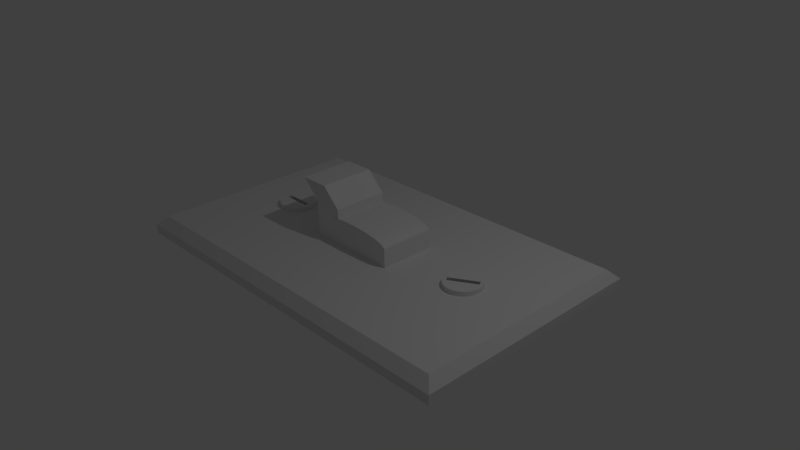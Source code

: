 # Source: light_switch.blend  (saved by Blender 2.77.0; exported with 4.5.12 LTS)
import bpy
from mathutils import Matrix  # noqa: F401  (used for matrix-valued properties, if any)

bpy.ops.wm.read_factory_settings(use_empty=True)
scene = bpy.context.scene
scene.name = 'Scene'

# ---- collections
col_collection_1 = bpy.data.collections.new('Collection 1'); scene.collection.children.link(col_collection_1)

# ---- materials (node trees are filled in below, after node groups)
mat_material = bpy.data.materials.new('Material')
mat_material.alpha_threshold = 0.0
mat_material.use_transparent_shadow = False
mat_material.roughness = 0.5
mat_material.line_color = (0.0, 0.0, 0.0, 1.0)

# ---- material node trees

# ---- world
world_world = bpy.data.worlds.new('World'); scene.world = world_world
world_world.color = (0.05088, 0.05088, 0.05088)
world_world.use_sun_shadow = False
world_world.sun_shadow_jitter_overblur = 0.0
world_world.cycles.sampling_method = 'MANUAL'

# ---- cameras
cam_camera = bpy.data.cameras.new('Camera')
cam_camera.clip_end = 100.0
cam_camera.lens = 35.0
cam_camera.sensor_width = 32.0
cam_camera.sensor_height = 18.0
cam_camera.ortho_scale = 7.314
cam_camera.dof.focus_distance = 0.0
cam_camera.dof.aperture_fstop = 128.0

# ---- lights
light_lamp = bpy.data.lights.new('Lamp', 'POINT')
light_lamp.transmission_factor = 0.0
light_lamp.cutoff_distance = 30.0
light_lamp.energy = 100.0
light_lamp.shadow_buffer_clip_start = 1.001
light_lamp.shadow_soft_size = 0.1
light_lamp.shadow_maximum_resolution = 0.006
light_lamp.use_absolute_resolution = True

# ---- meshes
me_plane_002 = bpy.data.meshes.new('Plane.002')
me_plane_002.from_pydata([(-1.0, -1.0, 0.0), (1.0, -1.0, 0.0), (-1.0, 1.0, 0.0), (1.0, 1.0, 0.0), (-1.0, 1.0, -0.0625), (-1.0, -1.0, -0.0625), (1.0, -1.0, -0.0625), (1.0, 1.0, -0.0625)], [], [(5, 6, 7, 4), (3, 2, 4, 7), (0, 1, 6, 5), (1, 3, 7, 6), (2, 0, 5, 4)])
me_plane_002.use_remesh_preserve_volume = False
me_plane_002.use_remesh_preserve_attributes = False
me_plane_002.use_mirror_vertex_groups = False
me_plane_002.update()
me_plane_001 = bpy.data.meshes.new('Plane.001')
me_plane_001.from_pydata([(-1.0, -1.0, 0.0), (1.0, -1.0, 0.0), (-1.0, 1.0, 0.0), (1.0, 1.0, 0.0), (-1.0, 1.0, -0.0625), (-1.0, -1.0, -0.0625), (1.0, -1.0, -0.0625), (1.0, 1.0, -0.0625)], [], [(5, 6, 7, 4), (3, 2, 4, 7), (0, 1, 6, 5), (1, 3, 7, 6), (2, 0, 5, 4)])
me_plane_001.use_remesh_preserve_volume = False
me_plane_001.use_remesh_preserve_attributes = False
me_plane_001.use_mirror_vertex_groups = False
me_plane_001.update()
me_cube_002 = bpy.data.meshes.new('Cube.002')
me_cube_002.from_pydata([(-1.137, 0.25, -0.4875), (-1.137, 0.25, -0.3625), (-1.089, 0.2452, -0.4875), (-1.089, 0.2452, -0.3625), (-1.042, 0.231, -0.4875), (-1.042, 0.231, -0.3625), (-0.9986, 0.2079, -0.4875), (-0.9986, 0.2079, -0.3625), (-0.9607, 0.1768, -0.4875), (-0.9607, 0.1768, -0.3625), (-0.9296, 0.1389, -0.4875), (-0.9296, 0.1389, -0.3625), (-0.9065, 0.09567, -0.4875), (-0.9065, 0.09567, -0.3625), (-0.8923, 0.04877, -0.4875), (-0.8923, 0.04877, -0.3625), (-0.8875, 2.384e-08, -0.4875), (-0.8875, 2.384e-08, -0.3625), (-0.8923, -0.04877, -0.4875), (-0.8923, -0.04877, -0.3625), (-0.9065, -0.09567, -0.4875), (-0.9065, -0.09567, -0.3625), (-0.9296, -0.1389, -0.4875), (-0.9296, -0.1389, -0.3625), (-0.9607, -0.1768, -0.4875), (-0.9607, -0.1768, -0.3625), (-0.9986, -0.2079, -0.4875), (-0.9986, -0.2079, -0.3625), (-1.042, -0.231, -0.4875), (-1.042, -0.231, -0.3625), (-1.089, -0.2452, -0.4875), (-1.089, -0.2452, -0.3625), (-1.138, -0.25, -0.4875), (-1.138, -0.25, -0.3625), (-1.186, -0.2452, -0.4875), (-1.186, -0.2452, -0.3625), (-1.233, -0.231, -0.4875), (-1.233, -0.231, -0.3625), (-1.276, -0.2079, -0.4875), (-1.276, -0.2079, -0.3625), (-1.314, -0.1768, -0.4875), (-1.314, -0.1768, -0.3625), (-1.345, -0.1389, -0.4875), (-1.345, -0.1389, -0.3625), (-1.368, -0.09567, -0.4875), (-1.368, -0.09567, -0.3625), (-1.383, -0.04877, -0.4875), (-1.383, -0.04877, -0.3625), (-1.387, 2.464e-07, -0.4875), (-1.387, 2.464e-07, -0.3625), (-1.383, 0.04877, -0.4875), (-1.383, 0.04877, -0.3625), (-1.368, 0.09567, -0.4875), (-1.368, 0.09567, -0.3625), (-1.345, 0.1389, -0.4875), (-1.345, 0.1389, -0.3625), (-1.314, 0.1768, -0.4875), (-1.314, 0.1768, -0.3625), (-1.276, 0.2079, -0.4875), (-1.276, 0.2079, -0.3625), (-1.233, 0.231, -0.4875), (-1.233, 0.231, -0.3625), (-1.186, 0.2452, -0.4875), (-1.186, 0.2452, -0.3625), (1.987, 0.25, -0.4875), (1.987, 0.25, -0.3625), (2.036, 0.2452, -0.4875), (2.036, 0.2452, -0.3625), (2.083, 0.231, -0.4875), (2.083, 0.231, -0.3625), (2.126, 0.2079, -0.4875), (2.126, 0.2079, -0.3625), (2.164, 0.1768, -0.4875), (2.164, 0.1768, -0.3625), (2.195, 0.1389, -0.4875), (2.195, 0.1389, -0.3625), (2.218, 0.09567, -0.4875), (2.218, 0.09567, -0.3625), (2.233, 0.04877, -0.4875), (2.233, 0.04877, -0.3625), (2.237, 2.384e-08, -0.4875), (2.237, 2.384e-08, -0.3625), (2.233, -0.04877, -0.4875), (2.233, -0.04877, -0.3625), (2.218, -0.09567, -0.4875), (2.218, -0.09567, -0.3625), (2.195, -0.1389, -0.4875), (2.195, -0.1389, -0.3625), (2.164, -0.1768, -0.4875), (2.164, -0.1768, -0.3625), (2.126, -0.2079, -0.4875), (2.126, -0.2079, -0.3625), (2.083, -0.231, -0.4875), (2.083, -0.231, -0.3625), (2.036, -0.2452, -0.4875), (2.036, -0.2452, -0.3625), (1.987, -0.25, -0.4875), (1.987, -0.25, -0.3625), (1.939, -0.2452, -0.4875), (1.939, -0.2452, -0.3625), (1.892, -0.231, -0.4875), (1.892, -0.231, -0.3625), (1.849, -0.2079, -0.4875), (1.849, -0.2079, -0.3625), (1.811, -0.1768, -0.4875), (1.811, -0.1768, -0.3625), (1.78, -0.1389, -0.4875), (1.78, -0.1389, -0.3625), (1.757, -0.09567, -0.4875), (1.757, -0.09567, -0.3625), (1.742, -0.04877, -0.4875), (1.742, -0.04877, -0.3625), (1.737, 2.464e-07, -0.4875), (1.737, 2.464e-07, -0.3625), (1.742, 0.04877, -0.4875), (1.742, 0.04877, -0.3625), (1.757, 0.09567, -0.4875), (1.757, 0.09567, -0.3625), (1.78, 0.1389, -0.4875), (1.78, 0.1389, -0.3625), (1.811, 0.1768, -0.4875), (1.811, 0.1768, -0.3625), (1.849, 0.2079, -0.4875), (1.849, 0.2079, -0.3625), (1.892, 0.231, -0.4875), (1.892, 0.231, -0.3625), (1.939, 0.2452, -0.4875), (1.939, 0.2452, -0.3625), (-0.2, -0.375, -0.0625), (-0.2, -0.375, 0.0625), (-0.2, 0.375, -0.0625), (-0.2, 0.375, 0.0625), (0.2, -0.375, -0.0625), (0.2, -0.375, 0.0625), (0.2, 0.375, -0.0625), (0.2, 0.375, 0.0625), (-2.075, -1.5, -0.55), (-2.075, -1.5, -0.425), (-2.075, 1.5, -0.55), (-2.075, 1.5, -0.425), (2.925, -1.5, -0.55), (2.925, -1.5, -0.425), (2.925, 1.5, -0.55), (2.925, 1.5, -0.425), (3.05, 1.625, -0.675), (3.05, -1.625, -0.675), (-2.2, -1.625, -0.675), (-2.2, 1.625, -0.675), (3.05, 1.625, -0.55), (3.05, -1.625, -0.55), (-2.2, -1.625, -0.55), (-2.2, 1.625, -0.55), (-2.075, -4.966e-09, -0.425), (0.425, 1.5, -0.425), (2.925, -4.967e-09, -0.425), (0.425, -1.5, -0.425), (-2.075, 0.75, -0.425), (1.675, 1.5, -0.425), (2.925, -0.75, -0.425), (-0.825, -1.5, -0.425), (-2.075, -0.75, -0.425), (-0.825, 1.5, -0.425), (2.925, 0.75, -0.425), (1.675, -1.5, -0.425), (-0.825, -4.967e-09, -0.425), (1.675, -4.967e-09, -0.425), (0.425, -0.75, -0.425), (0.425, 0.75, -0.425), (1.675, 0.75, -0.425), (1.675, -0.75, -0.425), (-0.825, -0.75, -0.425), (-0.825, 0.75, -0.425), (-2.075, 1.125, -0.425), (2.3, 1.5, -0.425), (2.925, -1.125, -0.425), (-1.45, -1.5, -0.425), (-2.075, -0.375, -0.425), (-0.2, 1.5, -0.425), (2.925, 0.375, -0.425), (1.05, -1.5, -0.425), (-1.45, -4.967e-09, -0.425), (1.05, -4.967e-09, -0.425), (0.425, -1.125, -0.425), (0.425, 0.375, -0.425), (-2.075, 0.375, -0.425), (1.05, 1.5, -0.425), (2.925, -0.375, -0.425), (-0.2, -1.5, -0.425), (-2.075, -1.125, -0.425), (-1.45, 1.5, -0.425), (2.925, 1.125, -0.425), (2.3, -1.5, -0.425), (-0.2, -4.967e-09, -0.425), (2.3, -4.967e-09, -0.425), (0.425, -0.375, -0.425), (0.425, 1.125, -0.425), (1.05, 0.75, -0.425), (2.3, 0.75, -0.425), (1.675, 0.375, -0.425), (1.675, 1.125, -0.425), (1.05, -0.75, -0.425), (2.3, -0.75, -0.425), (1.675, -1.125, -0.425), (1.675, -0.375, -0.425), (-1.45, -0.75, -0.425), (-0.2, -0.75, -0.425), (-0.825, -1.125, -0.425), (-0.825, -0.375, -0.425), (-1.45, 0.75, -0.425), (-0.2, 0.75, -0.425), (-0.825, 0.375, -0.425), (-0.825, 1.125, -0.425), (-0.2, 1.125, -0.425), (-0.2, 0.375, -0.425), (-1.45, 0.375, -0.425), (-0.2, -0.375, -0.425), (-0.2, -1.125, -0.425), (-1.45, -1.125, -0.425), (2.3, -0.375, -0.425), (2.3, -1.125, -0.425), (1.05, -1.125, -0.425), (2.3, 1.125, -0.425), (2.3, 0.375, -0.425), (1.05, 0.375, -0.425), (1.05, 1.125, -0.425), (1.05, -0.375, -0.425), (-1.45, -0.375, -0.425), (-1.45, 1.125, -0.425), (1.05, -4.967e-09, -0.175), (0.425, 0.375, -0.175), (-0.2, -4.967e-09, -0.175), (0.425, -0.375, -0.175), (-0.2, 0.375, -0.175), (-0.2, -0.375, -0.175), (1.05, 0.375, -0.175), (1.05, -0.375, -0.175), (1.05, -4.967e-09, -0.175), (0.425, 0.375, -0.175), (-0.2, -4.967e-09, -0.175), (0.425, -0.375, -0.175), (-0.2, 0.375, -0.175), (-0.2, -0.375, -0.175), (1.05, 0.375, -0.175), (1.05, -0.375, -0.175), (0.425, -4.967e-09, -0.05), (0.425, 0.375, -0.05), (0.425, -0.375, -0.05), (0.425, -4.967e-09, -0.05), (1.05, -4.967e-09, -0.175), (0.5139, -4.967e-09, -0.05127), (0.6011, -4.967e-09, -0.05506), (0.6846, -4.967e-09, -0.0613), (0.7629, -4.967e-09, -0.06984), (0.8343, -4.967e-09, -0.08053), (0.8973, -4.967e-09, -0.09314), (0.9508, -4.967e-09, -0.1074), (0.9935, -4.967e-09, -0.1231), (1.025, -4.967e-09, -0.1398), (1.044, -4.967e-09, -0.1572), (-0.2, -4.967e-09, -0.175), (0.425, -4.967e-09, -0.05), (-0.1936, -4.967e-09, -0.1572), (-0.1747, -4.967e-09, -0.1398), (-0.1435, -4.967e-09, -0.1231), (-0.1008, -4.967e-09, -0.1074), (-0.04734, -4.967e-09, -0.09314), (0.01571, -4.967e-09, -0.08053), (0.0871, -4.967e-09, -0.06984), (0.1654, -4.967e-09, -0.0613), (0.2489, -4.967e-09, -0.05506), (0.3361, -4.967e-09, -0.05127), (-0.2, 0.375, -0.175), (0.425, 0.375, -0.05), (-0.1936, 0.375, -0.1572), (-0.1747, 0.375, -0.1398), (-0.1435, 0.375, -0.1231), (-0.1008, 0.375, -0.1074), (-0.04734, 0.375, -0.09314), (0.01571, 0.375, -0.08053), (0.0871, 0.375, -0.06984), (0.1654, 0.375, -0.0613), (0.2489, 0.375, -0.05506), (0.3361, 0.375, -0.05127), (0.425, -0.375, -0.05), (-0.2, -0.375, -0.175), (0.3361, -0.375, -0.05127), (0.2489, -0.375, -0.05506), (0.1654, -0.375, -0.0613), (0.0871, -0.375, -0.06984), (0.01571, -0.375, -0.08053), (-0.04734, -0.375, -0.09314), (-0.1008, -0.375, -0.1074), (-0.1435, -0.375, -0.1231), (-0.1747, -0.375, -0.1398), (-0.1936, -0.375, -0.1572), (0.425, 0.375, -0.05), (1.05, 0.375, -0.175), (0.5139, 0.375, -0.05127), (0.6011, 0.375, -0.05506), (0.6846, 0.375, -0.0613), (0.7629, 0.375, -0.06984), (0.8343, 0.375, -0.08053), (0.8973, 0.375, -0.09314), (0.9508, 0.375, -0.1074), (0.9935, 0.375, -0.1231), (1.025, 0.375, -0.1398), (1.044, 0.375, -0.1572), (1.05, -0.375, -0.175), (0.425, -0.375, -0.05), (1.044, -0.375, -0.1572), (1.025, -0.375, -0.1398), (0.9935, -0.375, -0.1231), (0.9508, -0.375, -0.1074), (0.8973, -0.375, -0.09314), (0.8343, -0.375, -0.08053), (0.7629, -0.375, -0.06984), (0.6846, -0.375, -0.0613), (0.6011, -0.375, -0.05506), (0.5139, -0.375, -0.05127), (-0.45, -0.375, 0.3125), (-0.45, 0.375, 0.3125), (-0.05, 0.375, 0.3125), (-0.05, -0.375, 0.3125), (-1.113, 0.2476, -0.4875), (-1.113, 0.2476, -0.3625), (-1.137, 0.25, -0.425), (-1.089, 0.2452, -0.425), (-1.065, 0.2381, -0.4875), (-1.065, 0.2381, -0.3625), (-1.042, 0.231, -0.425), (-1.02, 0.2194, -0.4875), (-1.02, 0.2194, -0.3625), (-0.9986, 0.2079, -0.425), (-0.9797, 0.1923, -0.4875), (-0.9797, 0.1923, -0.3625), (-0.9607, 0.1768, -0.425), (-0.9452, 0.1578, -0.4875), (-0.9452, 0.1578, -0.3625), (-0.9296, 0.1389, -0.425), (-0.9181, 0.1173, -0.4875), (-0.9181, 0.1173, -0.3625), (-0.9065, 0.09567, -0.425), (-0.8994, 0.07222, -0.4875), (-0.8994, 0.07222, -0.3625), (-0.8923, 0.04877, -0.425), (-0.8899, 0.02439, -0.4875), (-0.8899, 0.02439, -0.3625), (-0.8875, 2.384e-08, -0.425), (-0.8899, -0.02439, -0.4875), (-0.8899, -0.02439, -0.3625), (-0.8923, -0.04877, -0.425), (-0.8994, -0.07222, -0.4875), (-0.8994, -0.07222, -0.3625), (-0.9065, -0.09567, -0.425), (-0.9181, -0.1173, -0.4875), (-0.9181, -0.1173, -0.3625), (-0.9296, -0.1389, -0.425), (-0.9452, -0.1578, -0.4875), (-0.9452, -0.1578, -0.3625), (-0.9607, -0.1768, -0.425), (-0.9797, -0.1923, -0.4875), (-0.9797, -0.1923, -0.3625), (-0.9986, -0.2079, -0.425), (-1.02, -0.2194, -0.4875), (-1.02, -0.2194, -0.3625), (-1.042, -0.231, -0.425), (-1.065, -0.2381, -0.4875), (-1.065, -0.2381, -0.3625), (-1.089, -0.2452, -0.425), (-1.113, -0.2476, -0.4875), (-1.113, -0.2476, -0.3625), (-1.138, -0.25, -0.425), (-1.162, -0.2476, -0.4875), (-1.162, -0.2476, -0.3625), (-1.186, -0.2452, -0.425), (-1.21, -0.2381, -0.4875), (-1.21, -0.2381, -0.3625), (-1.233, -0.231, -0.425), (-1.255, -0.2194, -0.4875), (-1.255, -0.2194, -0.3625), (-1.276, -0.2079, -0.425), (-1.295, -0.1923, -0.4875), (-1.295, -0.1923, -0.3625), (-1.314, -0.1768, -0.425), (-1.33, -0.1578, -0.4875), (-1.33, -0.1578, -0.3625), (-1.345, -0.1389, -0.425), (-1.357, -0.1173, -0.4875), (-1.357, -0.1173, -0.3625), (-1.368, -0.09567, -0.425), (-1.376, -0.07222, -0.4875), (-1.376, -0.07222, -0.3625), (-1.383, -0.04877, -0.425), (-1.385, -0.02439, -0.4875), (-1.385, -0.02439, -0.3625), (-1.387, 2.464e-07, -0.425), (-1.385, 0.02439, -0.4875), (-1.385, 0.02439, -0.3625), (-1.383, 0.04877, -0.425), (-1.376, 0.07222, -0.4875), (-1.376, 0.07222, -0.3625), (-1.368, 0.09567, -0.425), (-1.357, 0.1173, -0.4875), (-1.357, 0.1173, -0.3625), (-1.345, 0.1389, -0.425), (-1.33, 0.1578, -0.4875), (-1.33, 0.1578, -0.3625), (-1.314, 0.1768, -0.425), (-1.295, 0.1923, -0.4875), (-1.295, 0.1923, -0.3625), (-1.276, 0.2079, -0.425), (-1.255, 0.2194, -0.4875), (-1.255, 0.2194, -0.3625), (-1.233, 0.231, -0.425), (-1.21, 0.2381, -0.4875), (-1.21, 0.2381, -0.3625), (-1.186, 0.2452, -0.425), (-1.162, 0.2476, -0.4875), (-1.162, 0.2476, -0.3625), (2.012, 0.2476, -0.4875), (2.012, 0.2476, -0.3625), (1.987, 0.25, -0.425), (2.036, 0.2452, -0.425), (2.06, 0.2381, -0.4875), (2.06, 0.2381, -0.3625), (2.083, 0.231, -0.425), (2.105, 0.2194, -0.4875), (2.105, 0.2194, -0.3625), (2.126, 0.2079, -0.425), (2.145, 0.1923, -0.4875), (2.145, 0.1923, -0.3625), (2.164, 0.1768, -0.425), (2.18, 0.1578, -0.4875), (2.18, 0.1578, -0.3625), (2.195, 0.1389, -0.425), (2.207, 0.1173, -0.4875), (2.207, 0.1173, -0.3625), (2.218, 0.09567, -0.425), (2.226, 0.07222, -0.4875), (2.226, 0.07222, -0.3625), (2.233, 0.04877, -0.425), (2.235, 0.02439, -0.4875), (2.235, 0.02439, -0.3625), (2.237, 2.384e-08, -0.425), (2.235, -0.02439, -0.4875), (2.235, -0.02439, -0.3625), (2.233, -0.04877, -0.425), (2.226, -0.07222, -0.4875), (2.226, -0.07222, -0.3625), (2.218, -0.09567, -0.425), (2.207, -0.1173, -0.4875), (2.207, -0.1173, -0.3625), (2.195, -0.1389, -0.425), (2.18, -0.1578, -0.4875), (2.18, -0.1578, -0.3625), (2.164, -0.1768, -0.425), (2.145, -0.1923, -0.4875), (2.145, -0.1923, -0.3625), (2.126, -0.2079, -0.425), (2.105, -0.2194, -0.4875), (2.105, -0.2194, -0.3625), (2.083, -0.231, -0.425), (2.06, -0.2381, -0.4875), (2.06, -0.2381, -0.3625), (2.036, -0.2452, -0.425), (2.012, -0.2476, -0.4875), (2.012, -0.2476, -0.3625), (1.987, -0.25, -0.425), (1.963, -0.2476, -0.4875), (1.963, -0.2476, -0.3625), (1.939, -0.2452, -0.425), (1.915, -0.2381, -0.4875), (1.915, -0.2381, -0.3625), (1.892, -0.231, -0.425), (1.87, -0.2194, -0.4875), (1.87, -0.2194, -0.3625), (1.849, -0.2079, -0.425), (1.83, -0.1923, -0.4875), (1.83, -0.1923, -0.3625), (1.811, -0.1768, -0.425), (1.795, -0.1578, -0.4875), (1.795, -0.1578, -0.3625), (1.78, -0.1389, -0.425), (1.768, -0.1173, -0.4875), (1.768, -0.1173, -0.3625), (1.757, -0.09567, -0.425), (1.749, -0.07222, -0.4875), (1.749, -0.07222, -0.3625), (1.742, -0.04877, -0.425), (1.74, -0.02439, -0.4875), (1.74, -0.02439, -0.3625), (1.737, 2.464e-07, -0.425), (1.74, 0.02439, -0.4875), (1.74, 0.02439, -0.3625), (1.742, 0.04877, -0.425), (1.749, 0.07222, -0.4875), (1.749, 0.07222, -0.3625), (1.757, 0.09567, -0.425), (1.768, 0.1173, -0.4875), (1.768, 0.1173, -0.3625), (1.78, 0.1389, -0.425), (1.795, 0.1578, -0.4875), (1.795, 0.1578, -0.3625), (1.811, 0.1768, -0.425), (1.83, 0.1923, -0.4875), (1.83, 0.1923, -0.3625), (1.849, 0.2079, -0.425), (1.87, 0.2194, -0.4875), (1.87, 0.2194, -0.3625), (1.892, 0.231, -0.425), (1.915, 0.2381, -0.4875), (1.915, 0.2381, -0.3625), (1.939, 0.2452, -0.425), (1.963, 0.2476, -0.4875), (1.963, 0.2476, -0.3625), (-0.825, 0.1875, -0.425), (-1.137, -4.967e-09, -0.425), (-0.825, -0.1875, -0.425), (-1.137, 0.375, -0.425), (-1.45, 0.1875, -0.425), (-1.137, -0.375, -0.425), (-1.45, -0.1875, -0.425), (-1.137, -0.1875, -0.425), (-1.137, 0.1875, -0.425), (1.963, 0.2476, -0.425), (1.915, 0.2381, -0.425), (1.87, 0.2194, -0.425), (1.83, 0.1923, -0.425), (1.795, 0.1578, -0.425), (1.768, 0.1173, -0.425), (1.749, 0.07222, -0.425), (1.74, 0.02439, -0.425), (1.74, -0.02439, -0.425), (1.749, -0.07222, -0.425), (1.768, -0.1173, -0.425), (1.795, -0.1578, -0.425), (1.83, -0.1923, -0.425), (1.87, -0.2194, -0.425), (1.915, -0.2381, -0.425), (1.963, -0.2476, -0.425), (2.012, -0.2476, -0.425), (2.06, -0.2381, -0.425), (2.105, -0.2194, -0.425), (2.145, -0.1923, -0.425), (2.18, -0.1578, -0.425), (2.207, -0.1173, -0.425), (2.226, -0.07222, -0.425), (2.235, -0.02439, -0.425), (2.235, 0.02439, -0.425), (2.226, 0.07222, -0.425), (2.207, 0.1173, -0.425), (2.18, 0.1578, -0.425), (2.145, 0.1923, -0.425), (2.105, 0.2194, -0.425), (2.06, 0.2381, -0.425), (2.012, 0.2476, -0.425), (-1.162, 0.2476, -0.425), (-1.21, 0.2381, -0.425), (-1.255, 0.2194, -0.425), (-1.295, 0.1923, -0.425), (-1.33, 0.1578, -0.425), (-1.357, 0.1173, -0.425), (-1.376, 0.07222, -0.425), (-1.385, 0.02439, -0.425), (-1.385, -0.02439, -0.425), (-1.376, -0.07222, -0.425), (-1.357, -0.1173, -0.425), (-1.33, -0.1578, -0.425), (-1.295, -0.1923, -0.425), (-1.255, -0.2194, -0.425), (-1.21, -0.2381, -0.425), (-1.162, -0.2476, -0.425), (-1.113, -0.2476, -0.425), (-1.065, -0.2381, -0.425), (-1.02, -0.2194, -0.425), (-0.9797, -0.1923, -0.425), (-0.9452, -0.1578, -0.425), (-0.9181, -0.1173, -0.425), (-0.8994, -0.07222, -0.425), (-0.8899, -0.02439, -0.425), (-0.8899, 0.02439, -0.425), (-0.8994, 0.07222, -0.425), (-0.9181, 0.1173, -0.425), (-0.9452, 0.1578, -0.425), (-0.9797, 0.1923, -0.425), (-1.02, 0.2194, -0.425), (-1.065, 0.2381, -0.425), (-1.113, 0.2476, -0.425), (1.83, -0.1271, -0.3625), (2.176, 0.07294, -0.3625), (2.145, 0.1271, -0.3625), (1.799, -0.07294, -0.3625), (-1.338, -0.03125, -0.3625), (-0.9375, -0.03125, -0.3625), (-0.9375, 0.03125, -0.3625), (-1.338, 0.03125, -0.3625)], [], [(587, 324, 3, 326), (586, 328, 5, 329), (585, 331, 7, 332), (584, 334, 9, 335), (583, 337, 11, 338), (582, 340, 13, 341), (581, 343, 15, 344), (580, 346, 17, 347), (579, 349, 19, 350), (578, 352, 21, 353), (577, 355, 23, 356), (576, 358, 25, 359), (575, 361, 27, 362), (574, 364, 29, 365), (573, 367, 31, 368), (572, 370, 33, 371), (571, 373, 35, 374), (570, 376, 37, 377), (569, 379, 39, 380), (568, 382, 41, 383), (567, 385, 43, 386), (566, 388, 45, 389), (565, 391, 47, 392), (564, 394, 49, 395), (563, 397, 51, 398), (562, 400, 53, 401), (561, 403, 55, 404), (560, 406, 57, 407), (559, 409, 59, 410), (558, 412, 61, 413), (3, 324, 1, 418, 63, 415, 61, 412, 59, 409, 57, 406, 55, 403, 53, 400, 51, 595, 594, 15, 343, 13, 340, 11, 337, 9, 334, 7, 331, 5, 328), (557, 415, 63, 416), (556, 418, 1, 325), (0, 323, 2, 327, 4, 330, 6, 333, 8, 336, 10, 339, 12, 342, 14, 345, 16, 348, 18, 351, 20, 354, 22, 357, 24, 360, 26, 363, 28, 366, 30, 369, 32, 372, 34, 375, 36, 378, 38, 381, 40, 384, 42, 387, 44, 390, 46, 393, 48, 396, 50, 399, 52, 402, 54, 405, 56, 408, 58, 411, 60, 414, 62, 417), (555, 420, 67, 422), (554, 424, 69, 425), (553, 427, 71, 428), (552, 430, 73, 431), (551, 433, 75, 434), (550, 436, 77, 437), (549, 439, 79, 440), (548, 442, 81, 443), (547, 445, 83, 446), (546, 448, 85, 449), (545, 451, 87, 452), (544, 454, 89, 455), (543, 457, 91, 458), (542, 460, 93, 461), (541, 463, 95, 464), (540, 466, 97, 467), (539, 469, 99, 470), (538, 472, 101, 473), (537, 475, 103, 476), (536, 478, 105, 479), (535, 481, 107, 482), (534, 484, 109, 485), (533, 487, 111, 488), (532, 490, 113, 491), (531, 493, 115, 494), (530, 496, 117, 497), (529, 499, 119, 500), (528, 502, 121, 503), (527, 505, 123, 506), (526, 508, 125, 509), (67, 420, 65, 514, 127, 511, 125, 508, 123, 505, 121, 502, 119, 499, 117, 496, 115, 493, 113, 490, 111, 487, 109, 591, 590, 589, 77, 436, 75, 433, 73, 430, 71, 427, 69, 424), (525, 511, 127, 512), (524, 514, 65, 421), (64, 419, 66, 423, 68, 426, 70, 429, 72, 432, 74, 435, 76, 438, 78, 441, 80, 444, 82, 447, 84, 450, 86, 453, 88, 456, 90, 459, 92, 462, 94, 465, 96, 468, 98, 471, 100, 474, 102, 477, 104, 480, 106, 483, 108, 486, 110, 489, 112, 492, 114, 495, 116, 498, 118, 501, 120, 504, 122, 507, 124, 510, 126, 513), (129, 131, 130, 128), (131, 135, 134, 130), (135, 133, 132, 134), (133, 129, 128, 132), (128, 130, 134, 132), (131, 129, 319, 320), (137, 188, 160, 176, 152, 184, 156, 172, 139, 138, 136), (139, 189, 161, 177, 153, 185, 157, 173, 143, 142, 138), (143, 190, 162, 178, 154, 186, 158, 174, 141, 140, 142), (141, 191, 163, 179, 155, 187, 159, 175, 137, 136, 140), (136, 138, 142, 140), (227, 189, 139, 172), (144, 145, 146, 147), (148, 151, 150, 149), (144, 148, 149, 145), (145, 149, 150, 146), (146, 150, 151, 147), (148, 144, 147, 151), (139, 151, 150, 137, 188, 160, 176, 152, 184, 156, 172), (143, 148, 151, 139, 189, 161, 177, 153, 185, 157, 173), (141, 149, 148, 143, 190, 162, 178, 154, 186, 158, 174), (137, 150, 149, 141, 191, 163, 179, 155, 187, 159, 175), (226, 521, 180, 152, 176), (181, 223, 234, 228), (224, 185, 153, 195), (223, 196, 167, 183), (222, 197, 168, 198), (221, 173, 157, 199), (220, 200, 166, 182), (219, 201, 169, 202), (218, 193, 165, 203), (217, 204, 160, 188), (216, 205, 170, 206), (215, 192, 164, 517, 207), (214, 208, 156, 184), (213, 209, 171, 210), (212, 177, 161, 211), (209, 212, 211, 171), (167, 195, 212, 209), (195, 153, 177, 212), (192, 213, 210, 515, 164), (192, 215, 233, 230), (183, 167, 209, 213), (180, 519, 214, 184, 152), (523, 518, 214, 519), (210, 171, 208, 214, 518), (205, 215, 207, 170), (166, 194, 215, 205), (213, 192, 230, 232), (187, 216, 206, 159), (155, 182, 216, 187), (182, 166, 205, 216), (175, 217, 188, 137), (159, 206, 217, 175), (206, 170, 204, 217), (201, 218, 203, 169), (158, 186, 218, 201), (186, 154, 193, 218), (191, 219, 202, 163), (141, 174, 219, 191), (174, 158, 201, 219), (179, 220, 182, 155), (163, 202, 220, 179), (202, 169, 200, 220), (197, 221, 199, 168), (162, 190, 221, 197), (190, 143, 173, 221), (193, 222, 198, 165), (154, 178, 222, 193), (178, 162, 197, 222), (194, 225, 235, 231), (165, 198, 223, 181), (198, 168, 196, 223), (196, 224, 195, 167), (168, 199, 224, 196), (199, 157, 185, 224), (200, 225, 194, 166), (169, 203, 225, 200), (203, 165, 181, 225), (204, 226, 176, 160), (170, 207, 520, 226, 204), (522, 516, 180, 521), (208, 227, 172, 156), (171, 211, 227, 208), (211, 161, 189, 227), (232, 230, 238, 240), (230, 233, 241, 238), (228, 234, 242, 236), (235, 228, 236, 243), (215, 194, 231, 233), (225, 181, 228, 235), (223, 183, 229, 234), (183, 213, 232, 229), (236, 242, 296, 248), (241, 239, 246, 283, 285, 286, 287, 288, 289, 290, 291, 292, 293, 294, 284), (242, 237, 245, 295, 297, 298, 299, 300, 301, 302, 303, 304, 305, 306, 296), (239, 243, 307, 309, 310, 311, 312, 313, 314, 315, 316, 317, 318, 308, 246), (231, 235, 243, 239), (234, 229, 237, 242), (233, 231, 239, 241), (229, 232, 240, 237), (247, 295, 245, 244), (240, 238, 259, 271), (238, 241, 284, 259), (243, 236, 248, 307), (244, 245, 272, 260), (237, 240, 271, 273, 274, 275, 276, 277, 278, 279, 280, 281, 282, 272, 245), (246, 244, 260, 283), (271, 259, 261, 273), (273, 261, 262, 274), (274, 262, 263, 275), (275, 263, 264, 276), (276, 264, 265, 277), (277, 265, 266, 278), (278, 266, 267, 279), (279, 267, 268, 280), (280, 268, 269, 281), (281, 269, 270, 282), (282, 270, 260, 272), (259, 284, 294, 261), (261, 294, 293, 262), (262, 293, 292, 263), (263, 292, 291, 264), (264, 291, 290, 265), (265, 290, 289, 266), (266, 289, 288, 267), (267, 288, 287, 268), (268, 287, 286, 269), (269, 286, 285, 270), (270, 285, 283, 260), (295, 247, 249, 297), (297, 249, 250, 298), (298, 250, 251, 299), (299, 251, 252, 300), (300, 252, 253, 301), (301, 253, 254, 302), (302, 254, 255, 303), (303, 255, 256, 304), (304, 256, 257, 305), (305, 257, 258, 306), (306, 258, 248, 296), (247, 308, 318, 249), (249, 318, 317, 250), (250, 317, 316, 251), (251, 316, 315, 252), (252, 315, 314, 253), (253, 314, 313, 254), (254, 313, 312, 255), (255, 312, 311, 256), (256, 311, 310, 257), (257, 310, 309, 258), (258, 309, 307, 248), (308, 247, 244, 246), (284, 128, 259), (259, 130, 271), (259, 128, 130), (271, 130, 273), (273, 130, 274), (274, 130, 275), (275, 130, 276), (130, 277, 276), (277, 130, 278), (278, 130, 279), (279, 134, 280), (130, 134, 279), (287, 132, 288), (132, 128, 288), (322, 321, 320, 319), (128, 289, 288), (291, 128, 292), (292, 128, 293), (293, 128, 294), (294, 128, 284), (128, 290, 289), (128, 291, 290), (129, 133, 322, 319), (135, 131, 320, 321), (133, 135, 321, 322), (520, 522, 521, 226), (207, 517, 522, 520), (517, 164, 516, 522), (516, 523, 519, 180), (164, 515, 523, 516), (515, 210, 518, 523), (513, 524, 421, 64), (126, 512, 524, 513), (512, 127, 514, 524), (510, 525, 512, 126), (124, 509, 525, 510), (509, 125, 511, 525), (507, 526, 509, 124), (122, 506, 526, 507), (506, 123, 508, 526), (504, 527, 506, 122), (120, 503, 527, 504), (503, 121, 505, 527), (501, 528, 503, 120), (118, 500, 528, 501), (500, 119, 502, 528), (498, 529, 500, 118), (116, 497, 529, 498), (497, 117, 499, 529), (495, 530, 497, 116), (114, 494, 530, 495), (494, 115, 496, 530), (492, 531, 494, 114), (112, 491, 531, 492), (491, 113, 493, 531), (489, 532, 491, 112), (110, 488, 532, 489), (488, 111, 490, 532), (486, 533, 488, 110), (108, 485, 533, 486), (485, 109, 487, 533), (483, 534, 485, 108), (106, 482, 534, 483), (482, 107, 484, 534), (480, 535, 482, 106), (104, 479, 535, 480), (479, 105, 481, 535), (477, 536, 479, 104), (102, 476, 536, 477), (476, 103, 478, 536), (474, 537, 476, 102), (100, 473, 537, 474), (473, 101, 475, 537), (471, 538, 473, 100), (98, 470, 538, 471), (470, 99, 472, 538), (468, 539, 470, 98), (96, 467, 539, 468), (467, 97, 469, 539), (465, 540, 467, 96), (94, 464, 540, 465), (464, 95, 466, 540), (462, 541, 464, 94), (92, 461, 541, 462), (461, 93, 463, 541), (459, 542, 461, 92), (90, 458, 542, 459), (458, 91, 460, 542), (456, 543, 458, 90), (88, 455, 543, 456), (455, 89, 457, 543), (453, 544, 455, 88), (86, 452, 544, 453), (452, 87, 454, 544), (450, 545, 452, 86), (84, 449, 545, 450), (449, 85, 451, 545), (447, 546, 449, 84), (82, 446, 546, 447), (446, 83, 448, 546), (444, 547, 446, 82), (80, 443, 547, 444), (443, 81, 445, 547), (441, 548, 443, 80), (78, 440, 548, 441), (440, 79, 442, 548), (438, 549, 440, 78), (76, 437, 549, 438), (437, 77, 439, 549), (435, 550, 437, 76), (74, 434, 550, 435), (434, 75, 436, 550), (432, 551, 434, 74), (72, 431, 551, 432), (431, 73, 433, 551), (429, 552, 431, 72), (70, 428, 552, 429), (428, 71, 430, 552), (426, 553, 428, 70), (68, 425, 553, 426), (425, 69, 427, 553), (423, 554, 425, 68), (66, 422, 554, 423), (422, 67, 424, 554), (419, 555, 422, 66), (64, 421, 555, 419), (421, 65, 420, 555), (417, 556, 325, 0), (62, 416, 556, 417), (416, 63, 418, 556), (414, 557, 416, 62), (60, 413, 557, 414), (413, 61, 415, 557), (411, 558, 413, 60), (58, 410, 558, 411), (410, 59, 412, 558), (408, 559, 410, 58), (56, 407, 559, 408), (407, 57, 409, 559), (405, 560, 407, 56), (54, 404, 560, 405), (404, 55, 406, 560), (402, 561, 404, 54), (52, 401, 561, 402), (401, 53, 403, 561), (399, 562, 401, 52), (50, 398, 562, 399), (398, 51, 400, 562), (396, 563, 398, 50), (48, 395, 563, 396), (395, 49, 397, 563), (393, 564, 395, 48), (46, 392, 564, 393), (392, 47, 394, 564), (390, 565, 392, 46), (44, 389, 565, 390), (389, 45, 391, 565), (387, 566, 389, 44), (42, 386, 566, 387), (386, 43, 388, 566), (384, 567, 386, 42), (40, 383, 567, 384), (383, 41, 385, 567), (381, 568, 383, 40), (38, 380, 568, 381), (380, 39, 382, 568), (378, 569, 380, 38), (36, 377, 569, 378), (377, 37, 379, 569), (375, 570, 377, 36), (34, 374, 570, 375), (374, 35, 376, 570), (372, 571, 374, 34), (32, 371, 571, 372), (371, 33, 373, 571), (369, 572, 371, 32), (30, 368, 572, 369), (368, 31, 370, 572), (366, 573, 368, 30), (28, 365, 573, 366), (365, 29, 367, 573), (363, 574, 365, 28), (26, 362, 574, 363), (362, 27, 364, 574), (360, 575, 362, 26), (24, 359, 575, 360), (359, 25, 361, 575), (357, 576, 359, 24), (22, 356, 576, 357), (356, 23, 358, 576), (354, 577, 356, 22), (20, 353, 577, 354), (353, 21, 355, 577), (351, 578, 353, 20), (18, 350, 578, 351), (350, 19, 352, 578), (348, 579, 350, 18), (16, 347, 579, 348), (347, 17, 349, 579), (345, 580, 347, 16), (14, 344, 580, 345), (344, 15, 346, 580), (342, 581, 344, 14), (12, 341, 581, 342), (341, 13, 343, 581), (339, 582, 341, 12), (10, 338, 582, 339), (338, 11, 340, 582), (336, 583, 338, 10), (8, 335, 583, 336), (335, 9, 337, 583), (333, 584, 335, 8), (6, 332, 584, 333), (332, 7, 334, 584), (330, 585, 332, 6), (4, 329, 585, 330), (329, 5, 331, 585), (327, 586, 329, 4), (2, 326, 586, 327), (326, 3, 328, 586), (323, 587, 326, 2), (0, 325, 587, 323), (325, 1, 324, 587), (77, 589, 588, 591, 109, 484, 107, 481, 105, 478, 103, 475, 101, 472, 99, 469, 97, 466, 95, 463, 93, 460, 91, 457, 89, 454, 87, 451, 85, 448, 83, 445, 81, 442, 79, 439), (15, 594, 593, 592, 595, 51, 397, 49, 394, 47, 391, 45, 388, 43, 385, 41, 382, 39, 379, 37, 376, 35, 373, 33, 370, 31, 367, 29, 364, 27, 361, 25, 358, 23, 355, 21, 352, 19, 349, 17, 346)])
_uv = me_cube_002.uv_layers.new(name='UVMap')
_uv.uv.foreach_set('vector', [0.6236, 0.3343, 0.625, 0.3326, 0.6257, 0.3332, 0.6243, 0.3348, 0.625, 0.3354, 0.6264, 0.3338, 0.6271, 0.3344, 0.6257, 0.336, 0.6264, 0.3366, 0.6279, 0.335, 0.6286, 0.3357, 0.6271, 0.3372, 0.6278, 0.3379, 0.6295, 0.3363, 0.6305, 0.3371, 0.6285, 0.3386, 0.6292, 0.3394, 0.6317, 0.338, 0.6332, 0.3392, 0.6297, 0.3402, 0.6301, 0.341, 0.6328, 0.34, 0.633, 0.3411, 0.6305, 0.3417, 0.6308, 0.3425, 0.6336, 0.3419, 0.6341, 0.3436, 0.631, 0.3434, 0.6311, 0.3444, 0.6343, 0.3457, 0.6331, 0.3469, 0.6311, 0.3454, 0.6304, 0.3461, 0.6321, 0.3479, 0.631, 0.3486, 0.6296, 0.3466, 0.6289, 0.3471, 0.6299, 0.3491, 0.629, 0.3493, 0.6282, 0.3475, 0.6275, 0.3478, 0.6283, 0.3496, 0.6274, 0.3498, 0.6268, 0.3481, 0.6261, 0.3483, 0.6265, 0.35, 0.6257, 0.3501, 0.6254, 0.3485, 0.6247, 0.3486, 0.625, 0.3502, 0.6242, 0.3503, 0.624, 0.3487, 0.6233, 0.3488, 0.6235, 0.3504, 0.6228, 0.3505, 0.6226, 0.3489, 0.6219, 0.349, 0.6221, 0.3506, 0.6214, 0.3506, 0.6212, 0.3491, 0.6205, 0.3491, 0.6207, 0.3507, 0.62, 0.3508, 0.6198, 0.3492, 0.619, 0.3493, 0.6193, 0.3509, 0.6186, 0.3511, 0.6182, 0.3494, 0.6174, 0.3495, 0.6179, 0.3513, 0.6171, 0.3515, 0.6166, 0.3496, 0.6157, 0.3497, 0.6163, 0.3517, 0.6155, 0.3521, 0.6148, 0.3498, 0.6138, 0.35, 0.6146, 0.3525, 0.6135, 0.3531, 0.6128, 0.35, 0.6115, 0.3499, 0.6121, 0.3538, 0.6102, 0.3547, 0.61, 0.3497, 0.6082, 0.3492, 0.6075, 0.3558, 0.6027, 0.3574, 0.6062, 0.3482, 0.6043, 0.3467, 0.5975, 0.355, 0.5932, 0.3512, 0.6025, 0.3445, 0.6013, 0.3419, 0.5897, 0.3461, 0.588, 0.3397, 0.6006, 0.339, 0.6012, 0.3361, 0.5867, 0.3316, 0.5914, 0.3252, 0.6026, 0.3335, 0.6044, 0.3313, 0.5969, 0.3206, 0.6034, 0.318, 0.6067, 0.3298, 0.6091, 0.3291, 0.6093, 0.3204, 0.6127, 0.3223, 0.6112, 0.3288, 0.6131, 0.3289, 0.615, 0.3238, 0.6168, 0.3252, 0.6148, 0.3293, 0.6162, 0.3297, 0.6182, 0.3263, 0.6193, 0.3274, 0.6175, 0.3302, 0.6186, 0.3308, 0.6203, 0.3283, 0.6212, 0.3291, 0.6196, 0.3313, 0.6257, 0.3332, 0.625, 0.3326, 0.6243, 0.332, 0.6236, 0.3313, 0.6228, 0.3306, 0.6221, 0.3299, 0.6212, 0.3291, 0.6203, 0.3283, 0.6193, 0.3274, 0.6182, 0.3263, 0.6168, 0.3252, 0.615, 0.3238, 0.6127, 0.3223, 0.6093, 0.3204, 0.6034, 0.318, 0.5969, 0.3206, 0.5914, 0.3252, 0.5633, 0.301, 0.6486, 0.323, 0.6341, 0.3436, 0.6336, 0.3419, 0.633, 0.3411, 0.6328, 0.34, 0.6332, 0.3392, 0.6317, 0.338, 0.6305, 0.3371, 0.6295, 0.3363, 0.6286, 0.3357, 0.6279, 0.335, 0.6271, 0.3344, 0.6264, 0.3338, 0.6205, 0.3319, 0.6221, 0.3299, 0.6228, 0.3306, 0.6213, 0.3325, 0.6221, 0.3331, 0.6236, 0.3313, 0.6243, 0.332, 0.6229, 0.3337, 0.6216, 0.3355, 0.6224, 0.336, 0.6231, 0.3364, 0.6236, 0.3369, 0.6243, 0.3374, 0.625, 0.3381, 0.6257, 0.3386, 0.6263, 0.3392, 0.6269, 0.3398, 0.6274, 0.3404, 0.6278, 0.341, 0.6281, 0.3416, 0.6284, 0.3422, 0.6286, 0.3428, 0.6287, 0.3433, 0.6287, 0.3439, 0.6286, 0.3445, 0.6283, 0.3449, 0.6281, 0.3453, 0.6276, 0.3457, 0.6272, 0.3461, 0.6267, 0.3463, 0.6261, 0.3466, 0.6255, 0.3468, 0.625, 0.347, 0.6243, 0.3471, 0.6237, 0.3473, 0.6231, 0.3473, 0.6224, 0.3474, 0.6217, 0.3475, 0.6211, 0.3475, 0.6203, 0.3475, 0.6196, 0.3476, 0.6188, 0.3476, 0.618, 0.3476, 0.6172, 0.3476, 0.6164, 0.3476, 0.6154, 0.3475, 0.6144, 0.3475, 0.6133, 0.3475, 0.6134, 0.3475, 0.6124, 0.347, 0.6115, 0.3465, 0.6107, 0.3457, 0.6097, 0.3447, 0.609, 0.3435, 0.6082, 0.3421, 0.6077, 0.3405, 0.6076, 0.3392, 0.6078, 0.3378, 0.6082, 0.3364, 0.6089, 0.3352, 0.6098, 0.3343, 0.6109, 0.3336, 0.612, 0.3331, 0.6132, 0.3328, 0.6143, 0.3327, 0.6153, 0.3328, 0.6164, 0.333, 0.6175, 0.3333, 0.6184, 0.3335, 0.6191, 0.334, 0.62, 0.3344, 0.6208, 0.335, 0.5889, 0.4068, 0.5877, 0.4045, 0.5887, 0.4037, 0.5899, 0.4063, 0.591, 0.4059, 0.5896, 0.4026, 0.5907, 0.4033, 0.5921, 0.4055, 0.5931, 0.4051, 0.5914, 0.4028, 0.592, 0.4022, 0.5941, 0.4046, 0.5954, 0.4041, 0.5922, 0.4009, 0.5939, 0.3993, 0.5969, 0.4037, 0.5987, 0.4034, 0.5962, 0.3973, 0.5999, 0.3956, 0.6009, 0.4034, 0.6032, 0.4038, 0.6051, 0.3938, 0.6098, 0.3963, 0.6054, 0.4046, 0.6075, 0.406, 0.6137, 0.3995, 0.6163, 0.4039, 0.6094, 0.4077, 0.611, 0.4095, 0.6182, 0.4087, 0.617, 0.4125, 0.6125, 0.4113, 0.6117, 0.4132, 0.6158, 0.415, 0.6144, 0.4168, 0.611, 0.4148, 0.6102, 0.4161, 0.6132, 0.4182, 0.6119, 0.4193, 0.6094, 0.4172, 0.6086, 0.4181, 0.6108, 0.4202, 0.6096, 0.421, 0.6077, 0.4189, 0.6069, 0.4196, 0.6086, 0.4217, 0.6075, 0.4222, 0.6061, 0.4202, 0.6053, 0.4207, 0.6065, 0.4227, 0.6055, 0.4231, 0.6045, 0.4212, 0.6037, 0.4216, 0.6046, 0.4235, 0.6036, 0.4239, 0.6028, 0.4219, 0.6019, 0.4223, 0.6027, 0.4242, 0.6018, 0.4246, 0.601, 0.4226, 0.6, 0.423, 0.6009, 0.4249, 0.6, 0.4254, 0.5991, 0.4233, 0.5981, 0.4237, 0.5991, 0.4259, 0.5981, 0.4266, 0.5971, 0.4241, 0.596, 0.4244, 0.5971, 0.4276, 0.5961, 0.427, 0.5949, 0.4247, 0.594, 0.4251, 0.5955, 0.4274, 0.5949, 0.4281, 0.5929, 0.4255, 0.5915, 0.426, 0.5946, 0.4294, 0.5929, 0.4311, 0.5899, 0.4265, 0.588, 0.4268, 0.5905, 0.4332, 0.5868, 0.4351, 0.5857, 0.4269, 0.5834, 0.4267, 0.5816, 0.437, 0.5768, 0.435, 0.5811, 0.426, 0.579, 0.4247, 0.5726, 0.4322, 0.5694, 0.4281, 0.5773, 0.4231, 0.576, 0.4213, 0.5666, 0.4235, 0.5665, 0.4194, 0.5751, 0.4194, 0.5751, 0.4177, 0.5686, 0.4163, 0.5704, 0.4143, 0.5754, 0.4162, 0.5759, 0.4149, 0.572, 0.4127, 0.5735, 0.4115, 0.5766, 0.4138, 0.5774, 0.4129, 0.5749, 0.4105, 0.5762, 0.4098, 0.5783, 0.4121, 0.5792, 0.4114, 0.5774, 0.4091, 0.5786, 0.4085, 0.5801, 0.4107, 0.581, 0.4102, 0.5797, 0.408, 0.5808, 0.4075, 0.582, 0.4097, 0.5829, 0.4093, 0.5818, 0.4071, 0.5829, 0.4067, 0.5839, 0.4089, 0.5887, 0.4037, 0.5877, 0.4045, 0.5868, 0.4051, 0.5858, 0.4055, 0.5849, 0.406, 0.5838, 0.4064, 0.5829, 0.4067, 0.5818, 0.4071, 0.5808, 0.4075, 0.5797, 0.408, 0.5786, 0.4085, 0.5774, 0.4091, 0.5762, 0.4098, 0.5749, 0.4105, 0.5735, 0.4115, 0.572, 0.4127, 0.5704, 0.4143, 0.5686, 0.4163, 0.5665, 0.4194, 0.5666, 0.4235, 0.5694, 0.4281, 0.5726, 0.4322, 0.5768, 0.435, 0.5633, 0.4592, 0.5633, 0.3898, 0.6245, 0.3726, 0.6098, 0.3963, 0.6051, 0.3938, 0.5999, 0.3956, 0.5962, 0.3973, 0.5939, 0.3993, 0.5922, 0.4009, 0.592, 0.4022, 0.5914, 0.4028, 0.5907, 0.4033, 0.5896, 0.4026, 0.5849, 0.4085, 0.5838, 0.4064, 0.5849, 0.406, 0.5859, 0.4081, 0.5868, 0.4076, 0.5858, 0.4055, 0.5868, 0.4051, 0.5878, 0.4072, 0.5888, 0.4095, 0.5898, 0.4091, 0.5908, 0.4088, 0.5919, 0.4085, 0.593, 0.4082, 0.5941, 0.4079, 0.5951, 0.4076, 0.5962, 0.4074, 0.5974, 0.4074, 0.5987, 0.4076, 0.6, 0.4079, 0.6013, 0.4083, 0.6027, 0.4089, 0.6039, 0.4097, 0.6052, 0.4107, 0.6062, 0.4117, 0.607, 0.4126, 0.6073, 0.4135, 0.6074, 0.4144, 0.6073, 0.4152, 0.6069, 0.416, 0.6064, 0.4167, 0.6058, 0.4175, 0.605, 0.4181, 0.6046, 0.4187, 0.6041, 0.4191, 0.6036, 0.4195, 0.603, 0.4197, 0.6021, 0.42, 0.6011, 0.4203, 0.6002, 0.4206, 0.5992, 0.4209, 0.5983, 0.4212, 0.5973, 0.4215, 0.5964, 0.4218, 0.5954, 0.4219, 0.5944, 0.4222, 0.5933, 0.4222, 0.5922, 0.4224, 0.591, 0.4224, 0.5895, 0.4224, 0.588, 0.4221, 0.5865, 0.422, 0.5849, 0.4216, 0.5835, 0.4213, 0.5822, 0.4207, 0.5811, 0.4198, 0.5802, 0.4189, 0.5794, 0.4182, 0.579, 0.4173, 0.5788, 0.4166, 0.5789, 0.4158, 0.5792, 0.4151, 0.5797, 0.4144, 0.5802, 0.4137, 0.5809, 0.4131, 0.5815, 0.4125, 0.5823, 0.4121, 0.5831, 0.4117, 0.584, 0.4113, 0.5849, 0.4109, 0.5859, 0.4106, 0.5868, 0.4102, 0.5878, 0.4098, 0.4823, 0.4111, 0.5427, 0.4106, 0.5629, 0.4241, 0.4653, 0.4241, 0.5427, 0.4106, 0.5429, 0.3645, 0.5593, 0.3497, 0.5629, 0.4241, 0.5429, 0.3645, 0.4843, 0.3638, 0.4679, 0.3512, 0.5593, 0.3497, 0.4843, 0.3638, 0.4823, 0.4111, 0.4653, 0.4241, 0.4679, 0.3512, 0.4671, 0.3025, 0.5584, 0.301, 0.5593, 0.3497, 0.4679, 0.3512, 0.5427, 0.4106, 0.4823, 0.4111, 0.5079, 0.3952, 0.5182, 0.3985, 0.3135, 0.2984, 0.311, 0.2753, 0.3099, 0.2533, 0.3089, 0.2287, 0.3081, 0.2018, 0.3073, 0.1713, 0.3065, 0.1229, 0.3065, 0.04427, 0.3143, 0.004849, 0.3227, 0.01368, 0.3187, 0.2917, 0.3143, 0.004849, 0.3716, 0.0002203, 0.5281, 0.003223, 0.6112, 0.006256, 0.6569, 0.008634, 0.6829, 0.0103, 0.7056, 0.01186, 0.726, 0.01335, 0.7477, 0.01521, 0.7428, 0.01869, 0.3227, 0.01368, 0.7477, 0.01521, 0.7527, 0.04299, 0.7445, 0.1147, 0.7389, 0.1574, 0.7352, 0.1834, 0.7318, 0.2062, 0.7285, 0.2266, 0.7253, 0.2439, 0.7213, 0.2573, 0.7185, 0.2547, 0.7428, 0.01869, 0.7213, 0.2573, 0.7046, 0.2605, 0.6862, 0.2634, 0.6653, 0.2665, 0.6412, 0.2701, 0.5979, 0.2758, 0.5175, 0.2852, 0.3619, 0.3005, 0.3135, 0.2984, 0.3187, 0.2917, 0.7185, 0.2547, 0.3187, 0.2917, 0.3227, 0.01368, 0.7428, 0.01869, 0.7185, 0.2547, 0.5049, 0.9683, 0.5049, 0.9998, 0.4524, 0.9997, 0.4524, 0.9682, 0.2952, 0.4585, 0.01334, 0.432, 0.01111, 0.01573, 0.293, 0.04225, 0.8932, 0.7474, 0.4523, 0.7474, 0.4523, 0.4745, 0.8932, 0.4745, 0.2952, 0.4585, 0.3061, 0.4741, 0.0002203, 0.4426, 0.01334, 0.432, 0.01334, 0.432, 0.0002203, 0.4426, 0.0002203, 0.0002203, 0.01111, 0.01573, 0.01111, 0.01573, 0.0002203, 0.0002203, 0.3061, 0.03171, 0.293, 0.04225, 0.3061, 0.4741, 0.2952, 0.4585, 0.293, 0.04225, 0.3061, 0.03171, 0.01581, 0.7414, 0.0002203, 0.7554, 0.001553, 0.4752, 0.01551, 0.4906, 0.01594, 0.5266, 0.01613, 0.562, 0.01603, 0.5949, 0.01551, 0.6239, 0.01591, 0.6501, 0.0158, 0.6802, 0.0158, 0.7107, 0.4379, 0.7392, 0.4519, 0.7546, 0.0002203, 0.7554, 0.01581, 0.7414, 0.07013, 0.7408, 0.1283, 0.7401, 0.1864, 0.7396, 0.2382, 0.7394, 0.2858, 0.7394, 0.3343, 0.7394, 0.3842, 0.7391, 0.4366, 0.4883, 0.4519, 0.4745, 0.4519, 0.7546, 0.4379, 0.7392, 0.4373, 0.7034, 0.4369, 0.6682, 0.4368, 0.6356, 0.4369, 0.6071, 0.4369, 0.5783, 0.4369, 0.5486, 0.4367, 0.5185, 0.01551, 0.4906, 0.001553, 0.4752, 0.4519, 0.4745, 0.4366, 0.4883, 0.3834, 0.489, 0.3262, 0.4896, 0.2683, 0.4902, 0.2163, 0.4904, 0.1685, 0.4904, 0.1196, 0.4904, 0.06945, 0.4907, 0.5049, 0.8425, 0.5052, 0.8582, 0.5049, 0.8738, 0.4525, 0.8738, 0.4524, 0.8424, 0.4649, 0.3402, 0.455, 0.3774, 0.4396, 0.3665, 0.4464, 0.3417, 0.715, 0.9683, 0.715, 0.9997, 0.6625, 0.9997, 0.6625, 0.9683, 0.715, 0.9053, 0.715, 0.9368, 0.6625, 0.9368, 0.6625, 0.9053, 0.8199, 0.9053, 0.8199, 0.9368, 0.7674, 0.9368, 0.7674, 0.9053, 0.8199, 0.9682, 0.8199, 0.9997, 0.7674, 0.9997, 0.7674, 0.9682, 0.7149, 0.7793, 0.7149, 0.8108, 0.6625, 0.8108, 0.6625, 0.7794, 0.8199, 0.7793, 0.8199, 0.8108, 0.7674, 0.8108, 0.7674, 0.7793, 0.8199, 0.8423, 0.8199, 0.8738, 0.7674, 0.8738, 0.7674, 0.8423, 0.5049, 0.7794, 0.5049, 0.8109, 0.4524, 0.811, 0.4524, 0.7794, 0.61, 0.7794, 0.61, 0.8109, 0.5575, 0.8109, 0.5574, 0.7794, 0.61, 0.8424, 0.61, 0.8738, 0.5575, 0.8738, 0.5572, 0.8581, 0.5575, 0.8425, 0.505, 0.9052, 0.505, 0.9367, 0.4524, 0.9367, 0.4525, 0.9052, 0.61, 0.9053, 0.61, 0.9368, 0.5575, 0.9368, 0.5575, 0.9052, 0.61, 0.9683, 0.61, 0.9998, 0.5575, 0.9998, 0.5575, 0.9683, 0.61, 0.9368, 0.61, 0.9683, 0.5575, 0.9683, 0.5575, 0.9368, 0.6625, 0.9368, 0.6625, 0.9683, 0.61, 0.9683, 0.61, 0.9368, 0.6625, 0.9683, 0.6625, 0.9997, 0.61, 0.9998, 0.61, 0.9683, 0.61, 0.8738, 0.61, 0.9053, 0.5575, 0.9052, 0.5572, 0.8895, 0.5575, 0.8738, 0.3141, 0.3872, 0.3065, 0.3489, 0.3207, 0.3584, 0.3302, 0.3777, 0.6625, 0.9053, 0.6625, 0.9368, 0.61, 0.9368, 0.61, 0.9053, 0.5049, 0.8738, 0.5052, 0.8896, 0.505, 0.9052, 0.4525, 0.9052, 0.4525, 0.8738, 0.5312, 0.8896, 0.5312, 0.9053, 0.505, 0.9052, 0.5052, 0.8896, 0.5575, 0.9052, 0.5575, 0.9368, 0.505, 0.9367, 0.505, 0.9052, 0.5312, 0.9053, 0.61, 0.8109, 0.61, 0.8424, 0.5575, 0.8425, 0.5575, 0.8109, 0.6625, 0.8108, 0.6625, 0.8423, 0.61, 0.8424, 0.61, 0.8109, 0.3439, 0.4121, 0.3141, 0.3872, 0.3302, 0.3777, 0.3504, 0.3941, 0.61, 0.7479, 0.61, 0.7794, 0.5574, 0.7794, 0.5574, 0.7479, 0.6625, 0.7479, 0.6625, 0.7794, 0.61, 0.7794, 0.61, 0.7479, 0.6625, 0.7794, 0.6625, 0.8108, 0.61, 0.8109, 0.61, 0.7794, 0.5049, 0.7479, 0.5049, 0.7794, 0.4524, 0.7794, 0.4523, 0.7479, 0.5574, 0.7479, 0.5574, 0.7794, 0.5049, 0.7794, 0.5049, 0.7479, 0.5574, 0.7794, 0.5575, 0.8109, 0.5049, 0.8109, 0.5049, 0.7794, 0.8199, 0.8108, 0.8199, 0.8423, 0.7674, 0.8423, 0.7674, 0.8108, 0.8724, 0.8108, 0.8724, 0.8423, 0.8199, 0.8423, 0.8199, 0.8108, 0.8724, 0.8423, 0.8724, 0.8738, 0.8199, 0.8738, 0.8199, 0.8423, 0.8199, 0.7479, 0.8199, 0.7793, 0.7674, 0.7793, 0.7674, 0.7479, 0.8724, 0.7479, 0.8724, 0.7794, 0.8199, 0.7793, 0.8199, 0.7479, 0.8724, 0.7794, 0.8724, 0.8108, 0.8199, 0.8108, 0.8199, 0.7793, 0.7149, 0.7479, 0.7149, 0.7793, 0.6625, 0.7794, 0.6625, 0.7479, 0.7674, 0.7479, 0.7674, 0.7793, 0.7149, 0.7793, 0.7149, 0.7479, 0.7674, 0.7793, 0.7674, 0.8108, 0.7149, 0.8108, 0.7149, 0.7793, 0.8199, 0.9368, 0.8199, 0.9682, 0.7674, 0.9682, 0.7674, 0.9368, 0.8724, 0.9368, 0.8724, 0.9682, 0.8199, 0.9682, 0.8199, 0.9368, 0.8724, 0.9682, 0.8724, 0.9997, 0.8199, 0.9997, 0.8199, 0.9682, 0.8199, 0.8738, 0.8199, 0.9053, 0.7674, 0.9053, 0.7674, 0.8738, 0.8724, 0.8738, 0.8724, 0.9053, 0.8199, 0.9053, 0.8199, 0.8738, 0.8724, 0.9053, 0.8724, 0.9368, 0.8199, 0.9368, 0.8199, 0.9053, 0.3694, 0.301, 0.4492, 0.3049, 0.443, 0.3211, 0.3769, 0.3253, 0.7674, 0.8738, 0.7674, 0.9053, 0.715, 0.9053, 0.715, 0.8738, 0.7674, 0.9053, 0.7674, 0.9368, 0.715, 0.9368, 0.715, 0.9053, 0.715, 0.9368, 0.715, 0.9683, 0.6625, 0.9683, 0.6625, 0.9368, 0.7674, 0.9368, 0.7674, 0.9682, 0.715, 0.9683, 0.715, 0.9368, 0.7674, 0.9682, 0.7674, 0.9997, 0.715, 0.9997, 0.715, 0.9683, 0.7149, 0.8108, 0.715, 0.8423, 0.6625, 0.8423, 0.6625, 0.8108, 0.7674, 0.8108, 0.7674, 0.8423, 0.715, 0.8423, 0.7149, 0.8108, 0.7674, 0.8423, 0.7674, 0.8738, 0.715, 0.8738, 0.715, 0.8423, 0.5049, 0.8109, 0.5049, 0.8425, 0.4524, 0.8424, 0.4524, 0.811, 0.5575, 0.8109, 0.5575, 0.8425, 0.5312, 0.8424, 0.5049, 0.8425, 0.5049, 0.8109, 0.5312, 0.8581, 0.5312, 0.8738, 0.5049, 0.8738, 0.5052, 0.8582, 0.505, 0.9367, 0.5049, 0.9683, 0.4524, 0.9682, 0.4524, 0.9367, 0.5575, 0.9368, 0.5575, 0.9683, 0.5049, 0.9683, 0.505, 0.9367, 0.5575, 0.9683, 0.5575, 0.9998, 0.5049, 0.9998, 0.5049, 0.9683, 0.3504, 0.3941, 0.3302, 0.3777, 0.3315, 0.3784, 0.3507, 0.3954, 0.3302, 0.3777, 0.3207, 0.3584, 0.3158, 0.3584, 0.3315, 0.3784, 0.4464, 0.3417, 0.4396, 0.3665, 0.4402, 0.3677, 0.4457, 0.3429, 0.443, 0.3211, 0.4464, 0.3417, 0.4457, 0.3429, 0.4472, 0.3184, 0.3065, 0.3489, 0.3694, 0.301, 0.3769, 0.3253, 0.3207, 0.3584, 0.4492, 0.3049, 0.4649, 0.3402, 0.4464, 0.3417, 0.443, 0.3211, 0.455, 0.3774, 0.405, 0.4121, 0.3989, 0.3926, 0.4396, 0.3665, 0.405, 0.4121, 0.3439, 0.4121, 0.3504, 0.3941, 0.3989, 0.3926, 0.4457, 0.3429, 0.4402, 0.3677, 0.4404, 0.368, 0.4449, 0.3441, 0.3158, 0.3584, 0.3762, 0.3233, 0.3793, 0.3337, 0.378, 0.3327, 0.3696, 0.3354, 0.3614, 0.3385, 0.3535, 0.3417, 0.3462, 0.3451, 0.3394, 0.3483, 0.3332, 0.3514, 0.3277, 0.3542, 0.3228, 0.3566, 0.3186, 0.3583, 0.3149, 0.3593, 0.3118, 0.36, 0.4402, 0.3677, 0.399, 0.3929, 0.3965, 0.3847, 0.3968, 0.3846, 0.4035, 0.3825, 0.4099, 0.3803, 0.416, 0.3782, 0.4216, 0.3761, 0.4265, 0.3743, 0.4307, 0.3726, 0.4341, 0.3711, 0.4368, 0.37, 0.4386, 0.369, 0.4398, 0.3683, 0.4404, 0.368, 0.3762, 0.3233, 0.4472, 0.3184, 0.4518, 0.3159, 0.4488, 0.3163, 0.445, 0.3167, 0.4402, 0.3173, 0.4345, 0.318, 0.4279, 0.3189, 0.4207, 0.3202, 0.4129, 0.3219, 0.4048, 0.324, 0.3964, 0.3266, 0.388, 0.3296, 0.38, 0.333, 0.3793, 0.3337, 0.3769, 0.3253, 0.443, 0.3211, 0.4472, 0.3184, 0.3762, 0.3233, 0.4396, 0.3665, 0.3989, 0.3926, 0.399, 0.3929, 0.4402, 0.3677, 0.3207, 0.3584, 0.3769, 0.3253, 0.3762, 0.3233, 0.3158, 0.3584, 0.3989, 0.3926, 0.3504, 0.3941, 0.3507, 0.3954, 0.399, 0.3929, 0.3892, 0.3592, 0.3968, 0.3846, 0.3965, 0.3847, 0.3883, 0.3594, 0.3507, 0.3954, 0.3315, 0.3784, 0.3327, 0.3791, 0.3508, 0.3965, 0.3315, 0.3784, 0.3158, 0.3584, 0.3118, 0.36, 0.3327, 0.3791, 0.4472, 0.3184, 0.4457, 0.3429, 0.4449, 0.3441, 0.4518, 0.3159, 0.3883, 0.3594, 0.3965, 0.3847, 0.3962, 0.3848, 0.3873, 0.3597, 0.399, 0.3929, 0.3507, 0.3954, 0.3508, 0.3965, 0.3514, 0.3967, 0.3528, 0.3966, 0.3549, 0.3963, 0.3578, 0.3957, 0.3615, 0.3949, 0.366, 0.3938, 0.3711, 0.3925, 0.3768, 0.3909, 0.383, 0.3891, 0.3896, 0.3871, 0.3962, 0.3848, 0.3965, 0.3847, 0.3793, 0.3337, 0.3883, 0.3594, 0.3873, 0.3597, 0.378, 0.3327, 0.3507, 0.3969, 0.334, 0.3798, 0.3361, 0.3794, 0.3515, 0.3968, 0.3515, 0.3968, 0.3361, 0.3794, 0.3386, 0.3788, 0.3529, 0.3967, 0.3529, 0.3967, 0.3386, 0.3788, 0.3417, 0.3776, 0.355, 0.3964, 0.355, 0.3964, 0.3417, 0.3776, 0.3454, 0.3761, 0.3578, 0.3958, 0.3578, 0.3958, 0.3454, 0.3761, 0.3497, 0.3743, 0.3615, 0.395, 0.3615, 0.395, 0.3497, 0.3743, 0.3547, 0.3721, 0.3659, 0.3939, 0.3659, 0.3939, 0.3547, 0.3721, 0.3603, 0.3698, 0.3711, 0.3926, 0.3711, 0.3926, 0.3603, 0.3698, 0.3665, 0.3673, 0.3768, 0.3909, 0.3768, 0.3909, 0.3665, 0.3673, 0.3732, 0.3647, 0.383, 0.3891, 0.383, 0.3891, 0.3732, 0.3647, 0.3801, 0.3622, 0.3896, 0.3871, 0.3896, 0.3871, 0.3801, 0.3622, 0.3873, 0.3597, 0.3962, 0.3848, 0.334, 0.3798, 0.3079, 0.3616, 0.3139, 0.3595, 0.3361, 0.3794, 0.3361, 0.3794, 0.3139, 0.3595, 0.3183, 0.3581, 0.3386, 0.3788, 0.3386, 0.3788, 0.3183, 0.3581, 0.3228, 0.3563, 0.3417, 0.3776, 0.3417, 0.3776, 0.3228, 0.3563, 0.3277, 0.3539, 0.3454, 0.3761, 0.3454, 0.3761, 0.3277, 0.3539, 0.3332, 0.3511, 0.3497, 0.3743, 0.3497, 0.3743, 0.3332, 0.3511, 0.3394, 0.3481, 0.3547, 0.3721, 0.3547, 0.3721, 0.3394, 0.3481, 0.3462, 0.3448, 0.3603, 0.3698, 0.3603, 0.3698, 0.3462, 0.3448, 0.3535, 0.3417, 0.3665, 0.3673, 0.3665, 0.3673, 0.3535, 0.3417, 0.3614, 0.3385, 0.3732, 0.3647, 0.3732, 0.3647, 0.3614, 0.3385, 0.3696, 0.3354, 0.3801, 0.3622, 0.3801, 0.3622, 0.3696, 0.3354, 0.378, 0.3327, 0.3873, 0.3597, 0.3968, 0.3846, 0.3892, 0.3592, 0.3964, 0.3569, 0.4035, 0.3825, 0.4035, 0.3825, 0.3964, 0.3569, 0.4035, 0.3548, 0.4099, 0.3803, 0.4099, 0.3803, 0.4035, 0.3548, 0.4104, 0.3529, 0.416, 0.3782, 0.416, 0.3782, 0.4104, 0.3529, 0.417, 0.3512, 0.4216, 0.3761, 0.4216, 0.3761, 0.417, 0.3512, 0.423, 0.3498, 0.4265, 0.3743, 0.4265, 0.3743, 0.423, 0.3498, 0.4284, 0.3486, 0.4307, 0.3726, 0.4307, 0.3726, 0.4284, 0.3486, 0.4331, 0.3477, 0.4341, 0.3711, 0.4341, 0.3711, 0.4331, 0.3477, 0.4371, 0.3468, 0.4368, 0.37, 0.4368, 0.37, 0.4371, 0.3468, 0.4403, 0.3459, 0.4386, 0.369, 0.4386, 0.369, 0.4403, 0.3459, 0.4429, 0.3451, 0.4398, 0.3683, 0.4398, 0.3683, 0.4429, 0.3451, 0.4449, 0.3441, 0.4404, 0.368, 0.3892, 0.3592, 0.38, 0.333, 0.388, 0.3296, 0.3964, 0.3569, 0.3964, 0.3569, 0.388, 0.3296, 0.3964, 0.3266, 0.4035, 0.3548, 0.4035, 0.3548, 0.3964, 0.3266, 0.4048, 0.324, 0.4104, 0.3529, 0.4104, 0.3529, 0.4048, 0.324, 0.4129, 0.3219, 0.417, 0.3512, 0.417, 0.3512, 0.4129, 0.3219, 0.4207, 0.3202, 0.423, 0.3498, 0.423, 0.3498, 0.4207, 0.3202, 0.4279, 0.3189, 0.4284, 0.3486, 0.4284, 0.3486, 0.4279, 0.3189, 0.4345, 0.318, 0.4331, 0.3477, 0.4331, 0.3477, 0.4345, 0.318, 0.4402, 0.3173, 0.4371, 0.3468, 0.4371, 0.3468, 0.4402, 0.3173, 0.445, 0.3167, 0.4403, 0.3459, 0.4403, 0.3459, 0.445, 0.3167, 0.4488, 0.3163, 0.4429, 0.3451, 0.4429, 0.3451, 0.4488, 0.3163, 0.4518, 0.3159, 0.4449, 0.3441, 0.38, 0.333, 0.3892, 0.3592, 0.3883, 0.3594, 0.3793, 0.3337, 0.3401, 0.4219, 0.3401, 0.4125, 0.3716, 0.4219, 0.3716, 0.4219, 0.4031, 0.4125, 0.4031, 0.4219, 0.3716, 0.4219, 0.3401, 0.4125, 0.4031, 0.4125, 0.4031, 0.4219, 0.4031, 0.4125, 0.4037, 0.4204, 0.4037, 0.4204, 0.4031, 0.4125, 0.4052, 0.419, 0.4052, 0.419, 0.4031, 0.4125, 0.4079, 0.4176, 0.4079, 0.4176, 0.4031, 0.4125, 0.4115, 0.4163, 0.4031, 0.4125, 0.4159, 0.4151, 0.4115, 0.4163, 0.4159, 0.4151, 0.4031, 0.4125, 0.4212, 0.414, 0.4212, 0.414, 0.4031, 0.4125, 0.4272, 0.4131, 0.4272, 0.4131, 0.4367, 0.4125, 0.4338, 0.413, 0.4031, 0.4125, 0.4367, 0.4125, 0.4272, 0.4131, 0.3094, 0.413, 0.3065, 0.4125, 0.316, 0.4131, 0.3065, 0.4125, 0.3401, 0.4125, 0.316, 0.4131, 0.5005, 0.3851, 0.5259, 0.3871, 0.5182, 0.3985, 0.5079, 0.3952, 0.3401, 0.4125, 0.322, 0.414, 0.316, 0.4131, 0.3318, 0.4163, 0.3401, 0.4125, 0.3354, 0.4176, 0.3354, 0.4176, 0.3401, 0.4125, 0.338, 0.419, 0.338, 0.419, 0.3401, 0.4125, 0.3396, 0.4204, 0.3396, 0.4204, 0.3401, 0.4125, 0.3401, 0.4219, 0.3401, 0.4125, 0.3273, 0.4151, 0.322, 0.414, 0.3401, 0.4125, 0.3318, 0.4163, 0.3273, 0.4151, 0.4823, 0.4111, 0.4843, 0.3638, 0.5005, 0.3851, 0.5079, 0.3952, 0.5429, 0.3645, 0.5427, 0.4106, 0.5182, 0.3985, 0.5259, 0.3871, 0.4843, 0.3638, 0.5429, 0.3645, 0.5259, 0.3871, 0.5005, 0.3851, 0.5312, 0.8424, 0.5312, 0.8581, 0.5052, 0.8582, 0.5049, 0.8425, 0.5575, 0.8425, 0.5572, 0.8581, 0.5312, 0.8581, 0.5312, 0.8424, 0.5572, 0.8581, 0.5575, 0.8738, 0.5312, 0.8738, 0.5312, 0.8581, 0.5312, 0.8738, 0.5312, 0.8896, 0.5052, 0.8896, 0.5049, 0.8738, 0.5575, 0.8738, 0.5572, 0.8895, 0.5312, 0.8896, 0.5312, 0.8738, 0.5572, 0.8895, 0.5575, 0.9052, 0.5312, 0.9053, 0.5312, 0.8896, 0.5878, 0.4098, 0.5868, 0.4076, 0.5878, 0.4072, 0.5888, 0.4095, 0.5868, 0.4102, 0.5859, 0.4081, 0.5868, 0.4076, 0.5878, 0.4098, 0.5859, 0.4081, 0.5849, 0.406, 0.5858, 0.4055, 0.5868, 0.4076, 0.5859, 0.4106, 0.5849, 0.4085, 0.5859, 0.4081, 0.5868, 0.4102, 0.5849, 0.4109, 0.5839, 0.4089, 0.5849, 0.4085, 0.5859, 0.4106, 0.5839, 0.4089, 0.5829, 0.4067, 0.5838, 0.4064, 0.5849, 0.4085, 0.584, 0.4113, 0.5829, 0.4093, 0.5839, 0.4089, 0.5849, 0.4109, 0.5831, 0.4117, 0.582, 0.4097, 0.5829, 0.4093, 0.584, 0.4113, 0.582, 0.4097, 0.5808, 0.4075, 0.5818, 0.4071, 0.5829, 0.4093, 0.5823, 0.4121, 0.581, 0.4102, 0.582, 0.4097, 0.5831, 0.4117, 0.5815, 0.4125, 0.5801, 0.4107, 0.581, 0.4102, 0.5823, 0.4121, 0.5801, 0.4107, 0.5786, 0.4085, 0.5797, 0.408, 0.581, 0.4102, 0.5809, 0.4131, 0.5792, 0.4114, 0.5801, 0.4107, 0.5815, 0.4125, 0.5802, 0.4137, 0.5783, 0.4121, 0.5792, 0.4114, 0.5809, 0.4131, 0.5783, 0.4121, 0.5762, 0.4098, 0.5774, 0.4091, 0.5792, 0.4114, 0.5797, 0.4144, 0.5774, 0.4129, 0.5783, 0.4121, 0.5802, 0.4137, 0.5792, 0.4151, 0.5766, 0.4138, 0.5774, 0.4129, 0.5797, 0.4144, 0.5766, 0.4138, 0.5735, 0.4115, 0.5749, 0.4105, 0.5774, 0.4129, 0.5789, 0.4158, 0.5759, 0.4149, 0.5766, 0.4138, 0.5792, 0.4151, 0.5788, 0.4166, 0.5754, 0.4162, 0.5759, 0.4149, 0.5789, 0.4158, 0.5754, 0.4162, 0.5704, 0.4143, 0.572, 0.4127, 0.5759, 0.4149, 0.579, 0.4173, 0.5751, 0.4177, 0.5754, 0.4162, 0.5788, 0.4166, 0.5794, 0.4182, 0.5751, 0.4194, 0.5751, 0.4177, 0.579, 0.4173, 0.5751, 0.4194, 0.5665, 0.4194, 0.5686, 0.4163, 0.5751, 0.4177, 0.5802, 0.4189, 0.576, 0.4213, 0.5751, 0.4194, 0.5794, 0.4182, 0.5811, 0.4198, 0.5773, 0.4231, 0.576, 0.4213, 0.5802, 0.4189, 0.5773, 0.4231, 0.5694, 0.4281, 0.5666, 0.4235, 0.576, 0.4213, 0.5822, 0.4207, 0.579, 0.4247, 0.5773, 0.4231, 0.5811, 0.4198, 0.5835, 0.4213, 0.5811, 0.426, 0.579, 0.4247, 0.5822, 0.4207, 0.5811, 0.426, 0.5768, 0.435, 0.5726, 0.4322, 0.579, 0.4247, 0.5849, 0.4216, 0.5834, 0.4267, 0.5811, 0.426, 0.5835, 0.4213, 0.5865, 0.422, 0.5857, 0.4269, 0.5834, 0.4267, 0.5849, 0.4216, 0.5857, 0.4269, 0.5868, 0.4351, 0.5816, 0.437, 0.5834, 0.4267, 0.588, 0.4221, 0.588, 0.4268, 0.5857, 0.4269, 0.5865, 0.422, 0.5895, 0.4224, 0.5899, 0.4265, 0.588, 0.4268, 0.588, 0.4221, 0.5899, 0.4265, 0.5929, 0.4311, 0.5905, 0.4332, 0.588, 0.4268, 0.591, 0.4224, 0.5915, 0.426, 0.5899, 0.4265, 0.5895, 0.4224, 0.5922, 0.4224, 0.5929, 0.4255, 0.5915, 0.426, 0.591, 0.4224, 0.5929, 0.4255, 0.5949, 0.4281, 0.5946, 0.4294, 0.5915, 0.426, 0.5933, 0.4222, 0.594, 0.4251, 0.5929, 0.4255, 0.5922, 0.4224, 0.5944, 0.4222, 0.5949, 0.4247, 0.594, 0.4251, 0.5933, 0.4222, 0.5949, 0.4247, 0.5961, 0.427, 0.5955, 0.4274, 0.594, 0.4251, 0.5954, 0.4219, 0.596, 0.4244, 0.5949, 0.4247, 0.5944, 0.4222, 0.5964, 0.4218, 0.5971, 0.4241, 0.596, 0.4244, 0.5954, 0.4219, 0.5971, 0.4241, 0.5981, 0.4266, 0.5971, 0.4276, 0.596, 0.4244, 0.5973, 0.4215, 0.5981, 0.4237, 0.5971, 0.4241, 0.5964, 0.4218, 0.5983, 0.4212, 0.5991, 0.4233, 0.5981, 0.4237, 0.5973, 0.4215, 0.5991, 0.4233, 0.6, 0.4254, 0.5991, 0.4259, 0.5981, 0.4237, 0.5992, 0.4209, 0.6, 0.423, 0.5991, 0.4233, 0.5983, 0.4212, 0.6002, 0.4206, 0.601, 0.4226, 0.6, 0.423, 0.5992, 0.4209, 0.601, 0.4226, 0.6018, 0.4246, 0.6009, 0.4249, 0.6, 0.423, 0.6011, 0.4203, 0.6019, 0.4223, 0.601, 0.4226, 0.6002, 0.4206, 0.6021, 0.42, 0.6028, 0.4219, 0.6019, 0.4223, 0.6011, 0.4203, 0.6028, 0.4219, 0.6036, 0.4239, 0.6027, 0.4242, 0.6019, 0.4223, 0.603, 0.4197, 0.6037, 0.4216, 0.6028, 0.4219, 0.6021, 0.42, 0.6036, 0.4195, 0.6045, 0.4212, 0.6037, 0.4216, 0.603, 0.4197, 0.6045, 0.4212, 0.6055, 0.4231, 0.6046, 0.4235, 0.6037, 0.4216, 0.6041, 0.4191, 0.6053, 0.4207, 0.6045, 0.4212, 0.6036, 0.4195, 0.6046, 0.4187, 0.6061, 0.4202, 0.6053, 0.4207, 0.6041, 0.4191, 0.6061, 0.4202, 0.6075, 0.4222, 0.6065, 0.4227, 0.6053, 0.4207, 0.605, 0.4181, 0.6069, 0.4196, 0.6061, 0.4202, 0.6046, 0.4187, 0.6058, 0.4175, 0.6077, 0.4189, 0.6069, 0.4196, 0.605, 0.4181, 0.6077, 0.4189, 0.6096, 0.421, 0.6086, 0.4217, 0.6069, 0.4196, 0.6064, 0.4167, 0.6086, 0.4181, 0.6077, 0.4189, 0.6058, 0.4175, 0.6069, 0.416, 0.6094, 0.4172, 0.6086, 0.4181, 0.6064, 0.4167, 0.6094, 0.4172, 0.6119, 0.4193, 0.6108, 0.4202, 0.6086, 0.4181, 0.6073, 0.4152, 0.6102, 0.4161, 0.6094, 0.4172, 0.6069, 0.416, 0.6074, 0.4144, 0.611, 0.4148, 0.6102, 0.4161, 0.6073, 0.4152, 0.611, 0.4148, 0.6144, 0.4168, 0.6132, 0.4182, 0.6102, 0.4161, 0.6073, 0.4135, 0.6117, 0.4132, 0.611, 0.4148, 0.6074, 0.4144, 0.607, 0.4126, 0.6125, 0.4113, 0.6117, 0.4132, 0.6073, 0.4135, 0.6125, 0.4113, 0.617, 0.4125, 0.6158, 0.415, 0.6117, 0.4132, 0.6062, 0.4117, 0.611, 0.4095, 0.6125, 0.4113, 0.607, 0.4126, 0.6052, 0.4107, 0.6094, 0.4077, 0.611, 0.4095, 0.6062, 0.4117, 0.6094, 0.4077, 0.6163, 0.4039, 0.6182, 0.4087, 0.611, 0.4095, 0.6039, 0.4097, 0.6075, 0.406, 0.6094, 0.4077, 0.6052, 0.4107, 0.6027, 0.4089, 0.6054, 0.4046, 0.6075, 0.406, 0.6039, 0.4097, 0.6054, 0.4046, 0.6098, 0.3963, 0.6137, 0.3995, 0.6075, 0.406, 0.6013, 0.4083, 0.6032, 0.4038, 0.6054, 0.4046, 0.6027, 0.4089, 0.6, 0.4079, 0.6009, 0.4034, 0.6032, 0.4038, 0.6013, 0.4083, 0.6009, 0.4034, 0.5999, 0.3956, 0.6051, 0.3938, 0.6032, 0.4038, 0.5987, 0.4076, 0.5987, 0.4034, 0.6009, 0.4034, 0.6, 0.4079, 0.5974, 0.4074, 0.5969, 0.4037, 0.5987, 0.4034, 0.5987, 0.4076, 0.5969, 0.4037, 0.5939, 0.3993, 0.5962, 0.3973, 0.5987, 0.4034, 0.5962, 0.4074, 0.5954, 0.4041, 0.5969, 0.4037, 0.5974, 0.4074, 0.5951, 0.4076, 0.5941, 0.4046, 0.5954, 0.4041, 0.5962, 0.4074, 0.5941, 0.4046, 0.592, 0.4022, 0.5922, 0.4009, 0.5954, 0.4041, 0.5941, 0.4079, 0.5931, 0.4051, 0.5941, 0.4046, 0.5951, 0.4076, 0.593, 0.4082, 0.5921, 0.4055, 0.5931, 0.4051, 0.5941, 0.4079, 0.5921, 0.4055, 0.5907, 0.4033, 0.5914, 0.4028, 0.5931, 0.4051, 0.5919, 0.4085, 0.591, 0.4059, 0.5921, 0.4055, 0.593, 0.4082, 0.5908, 0.4088, 0.5899, 0.4063, 0.591, 0.4059, 0.5919, 0.4085, 0.5899, 0.4063, 0.5887, 0.4037, 0.5896, 0.4026, 0.591, 0.4059, 0.5898, 0.4091, 0.5889, 0.4068, 0.5899, 0.4063, 0.5908, 0.4088, 0.5888, 0.4095, 0.5878, 0.4072, 0.5889, 0.4068, 0.5898, 0.4091, 0.5878, 0.4072, 0.5868, 0.4051, 0.5877, 0.4045, 0.5889, 0.4068, 0.6208, 0.335, 0.6221, 0.3331, 0.6229, 0.3337, 0.6216, 0.3355, 0.62, 0.3344, 0.6213, 0.3325, 0.6221, 0.3331, 0.6208, 0.335, 0.6213, 0.3325, 0.6228, 0.3306, 0.6236, 0.3313, 0.6221, 0.3331, 0.6191, 0.334, 0.6205, 0.3319, 0.6213, 0.3325, 0.62, 0.3344, 0.6184, 0.3335, 0.6196, 0.3313, 0.6205, 0.3319, 0.6191, 0.334, 0.6196, 0.3313, 0.6212, 0.3291, 0.6221, 0.3299, 0.6205, 0.3319, 0.6175, 0.3333, 0.6186, 0.3308, 0.6196, 0.3313, 0.6184, 0.3335, 0.6164, 0.333, 0.6175, 0.3302, 0.6186, 0.3308, 0.6175, 0.3333, 0.6175, 0.3302, 0.6193, 0.3274, 0.6203, 0.3283, 0.6186, 0.3308, 0.6153, 0.3328, 0.6162, 0.3297, 0.6175, 0.3302, 0.6164, 0.333, 0.6143, 0.3327, 0.6148, 0.3293, 0.6162, 0.3297, 0.6153, 0.3328, 0.6148, 0.3293, 0.6168, 0.3252, 0.6182, 0.3263, 0.6162, 0.3297, 0.6132, 0.3328, 0.6131, 0.3289, 0.6148, 0.3293, 0.6143, 0.3327, 0.612, 0.3331, 0.6112, 0.3288, 0.6131, 0.3289, 0.6132, 0.3328, 0.6112, 0.3288, 0.6127, 0.3223, 0.615, 0.3238, 0.6131, 0.3289, 0.6109, 0.3336, 0.6091, 0.3291, 0.6112, 0.3288, 0.612, 0.3331, 0.6098, 0.3343, 0.6067, 0.3298, 0.6091, 0.3291, 0.6109, 0.3336, 0.6067, 0.3298, 0.6034, 0.318, 0.6093, 0.3204, 0.6091, 0.3291, 0.6089, 0.3352, 0.6044, 0.3313, 0.6067, 0.3298, 0.6098, 0.3343, 0.6082, 0.3364, 0.6026, 0.3335, 0.6044, 0.3313, 0.6089, 0.3352, 0.6026, 0.3335, 0.5914, 0.3252, 0.5969, 0.3206, 0.6044, 0.3313, 0.6078, 0.3378, 0.6012, 0.3361, 0.6026, 0.3335, 0.6082, 0.3364, 0.6076, 0.3392, 0.6006, 0.339, 0.6012, 0.3361, 0.6078, 0.3378, 0.6006, 0.339, 0.588, 0.3397, 0.5867, 0.3316, 0.6012, 0.3361, 0.6077, 0.3405, 0.6013, 0.3419, 0.6006, 0.339, 0.6076, 0.3392, 0.6082, 0.3421, 0.6025, 0.3445, 0.6013, 0.3419, 0.6077, 0.3405, 0.6025, 0.3445, 0.5932, 0.3512, 0.5897, 0.3461, 0.6013, 0.3419, 0.609, 0.3435, 0.6043, 0.3467, 0.6025, 0.3445, 0.6082, 0.3421, 0.6097, 0.3447, 0.6062, 0.3482, 0.6043, 0.3467, 0.609, 0.3435, 0.6062, 0.3482, 0.6027, 0.3574, 0.5975, 0.355, 0.6043, 0.3467, 0.6107, 0.3457, 0.6082, 0.3492, 0.6062, 0.3482, 0.6097, 0.3447, 0.6115, 0.3465, 0.61, 0.3497, 0.6082, 0.3492, 0.6107, 0.3457, 0.61, 0.3497, 0.6102, 0.3547, 0.6075, 0.3558, 0.6082, 0.3492, 0.6124, 0.347, 0.6115, 0.3499, 0.61, 0.3497, 0.6115, 0.3465, 0.6134, 0.3475, 0.6128, 0.35, 0.6115, 0.3499, 0.6124, 0.347, 0.6128, 0.35, 0.6135, 0.3531, 0.6121, 0.3538, 0.6115, 0.3499, 0.6133, 0.3475, 0.6138, 0.35, 0.6128, 0.35, 0.6134, 0.3475, 0.6144, 0.3475, 0.6148, 0.3498, 0.6138, 0.35, 0.6133, 0.3475, 0.6148, 0.3498, 0.6155, 0.3521, 0.6146, 0.3525, 0.6138, 0.35, 0.6154, 0.3475, 0.6157, 0.3497, 0.6148, 0.3498, 0.6144, 0.3475, 0.6164, 0.3476, 0.6166, 0.3496, 0.6157, 0.3497, 0.6154, 0.3475, 0.6166, 0.3496, 0.6171, 0.3515, 0.6163, 0.3517, 0.6157, 0.3497, 0.6172, 0.3476, 0.6174, 0.3495, 0.6166, 0.3496, 0.6164, 0.3476, 0.618, 0.3476, 0.6182, 0.3494, 0.6174, 0.3495, 0.6172, 0.3476, 0.6182, 0.3494, 0.6186, 0.3511, 0.6179, 0.3513, 0.6174, 0.3495, 0.6188, 0.3476, 0.619, 0.3493, 0.6182, 0.3494, 0.618, 0.3476, 0.6196, 0.3476, 0.6198, 0.3492, 0.619, 0.3493, 0.6188, 0.3476, 0.6198, 0.3492, 0.62, 0.3508, 0.6193, 0.3509, 0.619, 0.3493, 0.6203, 0.3475, 0.6205, 0.3491, 0.6198, 0.3492, 0.6196, 0.3476, 0.6211, 0.3475, 0.6212, 0.3491, 0.6205, 0.3491, 0.6203, 0.3475, 0.6212, 0.3491, 0.6214, 0.3506, 0.6207, 0.3507, 0.6205, 0.3491, 0.6217, 0.3475, 0.6219, 0.349, 0.6212, 0.3491, 0.6211, 0.3475, 0.6224, 0.3474, 0.6226, 0.3489, 0.6219, 0.349, 0.6217, 0.3475, 0.6226, 0.3489, 0.6228, 0.3505, 0.6221, 0.3506, 0.6219, 0.349, 0.6231, 0.3473, 0.6233, 0.3488, 0.6226, 0.3489, 0.6224, 0.3474, 0.6237, 0.3473, 0.624, 0.3487, 0.6233, 0.3488, 0.6231, 0.3473, 0.624, 0.3487, 0.6242, 0.3503, 0.6235, 0.3504, 0.6233, 0.3488, 0.6243, 0.3471, 0.6247, 0.3486, 0.624, 0.3487, 0.6237, 0.3473, 0.625, 0.347, 0.6254, 0.3485, 0.6247, 0.3486, 0.6243, 0.3471, 0.6254, 0.3485, 0.6257, 0.3501, 0.625, 0.3502, 0.6247, 0.3486, 0.6255, 0.3468, 0.6261, 0.3483, 0.6254, 0.3485, 0.625, 0.347, 0.6261, 0.3466, 0.6268, 0.3481, 0.6261, 0.3483, 0.6255, 0.3468, 0.6268, 0.3481, 0.6274, 0.3498, 0.6265, 0.35, 0.6261, 0.3483, 0.6267, 0.3463, 0.6275, 0.3478, 0.6268, 0.3481, 0.6261, 0.3466, 0.6272, 0.3461, 0.6282, 0.3475, 0.6275, 0.3478, 0.6267, 0.3463, 0.6282, 0.3475, 0.629, 0.3493, 0.6283, 0.3496, 0.6275, 0.3478, 0.6276, 0.3457, 0.6289, 0.3471, 0.6282, 0.3475, 0.6272, 0.3461, 0.6281, 0.3453, 0.6296, 0.3466, 0.6289, 0.3471, 0.6276, 0.3457, 0.6296, 0.3466, 0.631, 0.3486, 0.6299, 0.3491, 0.6289, 0.3471, 0.6283, 0.3449, 0.6304, 0.3461, 0.6296, 0.3466, 0.6281, 0.3453, 0.6286, 0.3445, 0.6311, 0.3454, 0.6304, 0.3461, 0.6283, 0.3449, 0.6311, 0.3454, 0.6331, 0.3469, 0.6321, 0.3479, 0.6304, 0.3461, 0.6287, 0.3439, 0.6311, 0.3444, 0.6311, 0.3454, 0.6286, 0.3445, 0.6287, 0.3433, 0.631, 0.3434, 0.6311, 0.3444, 0.6287, 0.3439, 0.631, 0.3434, 0.6341, 0.3436, 0.6343, 0.3457, 0.6311, 0.3444, 0.6286, 0.3428, 0.6308, 0.3425, 0.631, 0.3434, 0.6287, 0.3433, 0.6284, 0.3422, 0.6305, 0.3417, 0.6308, 0.3425, 0.6286, 0.3428, 0.6305, 0.3417, 0.633, 0.3411, 0.6336, 0.3419, 0.6308, 0.3425, 0.6281, 0.3416, 0.6301, 0.341, 0.6305, 0.3417, 0.6284, 0.3422, 0.6278, 0.341, 0.6297, 0.3402, 0.6301, 0.341, 0.6281, 0.3416, 0.6297, 0.3402, 0.6332, 0.3392, 0.6328, 0.34, 0.6301, 0.341, 0.6274, 0.3404, 0.6292, 0.3394, 0.6297, 0.3402, 0.6278, 0.341, 0.6269, 0.3398, 0.6285, 0.3386, 0.6292, 0.3394, 0.6274, 0.3404, 0.6285, 0.3386, 0.6305, 0.3371, 0.6317, 0.338, 0.6292, 0.3394, 0.6263, 0.3392, 0.6278, 0.3379, 0.6285, 0.3386, 0.6269, 0.3398, 0.6257, 0.3386, 0.6271, 0.3372, 0.6278, 0.3379, 0.6263, 0.3392, 0.6271, 0.3372, 0.6286, 0.3357, 0.6295, 0.3363, 0.6278, 0.3379, 0.625, 0.3381, 0.6264, 0.3366, 0.6271, 0.3372, 0.6257, 0.3386, 0.6243, 0.3374, 0.6257, 0.336, 0.6264, 0.3366, 0.625, 0.3381, 0.6257, 0.336, 0.6271, 0.3344, 0.6279, 0.335, 0.6264, 0.3366, 0.6236, 0.3369, 0.625, 0.3354, 0.6257, 0.336, 0.6243, 0.3374, 0.6231, 0.3364, 0.6243, 0.3348, 0.625, 0.3354, 0.6236, 0.3369, 0.6243, 0.3348, 0.6257, 0.3332, 0.6264, 0.3338, 0.625, 0.3354, 0.6224, 0.336, 0.6236, 0.3343, 0.6243, 0.3348, 0.6231, 0.3364, 0.6216, 0.3355, 0.6229, 0.3337, 0.6236, 0.3343, 0.6224, 0.336, 0.6229, 0.3337, 0.6243, 0.332, 0.625, 0.3326, 0.6236, 0.3343, 0.6098, 0.3963, 0.6245, 0.3726, 0.6195, 0.4396, 0.5633, 0.4592, 0.5768, 0.435, 0.5816, 0.437, 0.5868, 0.4351, 0.5905, 0.4332, 0.5929, 0.4311, 0.5946, 0.4294, 0.5949, 0.4281, 0.5955, 0.4274, 0.5961, 0.427, 0.5971, 0.4276, 0.5981, 0.4266, 0.5991, 0.4259, 0.6, 0.4254, 0.6009, 0.4249, 0.6018, 0.4246, 0.6027, 0.4242, 0.6036, 0.4239, 0.6046, 0.4235, 0.6055, 0.4231, 0.6065, 0.4227, 0.6075, 0.4222, 0.6086, 0.4217, 0.6096, 0.421, 0.6108, 0.4202, 0.6119, 0.4193, 0.6132, 0.4182, 0.6144, 0.4168, 0.6158, 0.415, 0.617, 0.4125, 0.6182, 0.4087, 0.6163, 0.4039, 0.6137, 0.3995, 0.6341, 0.3436, 0.6486, 0.323, 0.6346, 0.3527, 0.5633, 0.3721, 0.5633, 0.301, 0.5914, 0.3252, 0.5867, 0.3316, 0.588, 0.3397, 0.5897, 0.3461, 0.5932, 0.3512, 0.5975, 0.355, 0.6027, 0.3574, 0.6075, 0.3558, 0.6102, 0.3547, 0.6121, 0.3538, 0.6135, 0.3531, 0.6146, 0.3525, 0.6155, 0.3521, 0.6163, 0.3517, 0.6171, 0.3515, 0.6179, 0.3513, 0.6186, 0.3511, 0.6193, 0.3509, 0.62, 0.3508, 0.6207, 0.3507, 0.6214, 0.3506, 0.6221, 0.3506, 0.6228, 0.3505, 0.6235, 0.3504, 0.6242, 0.3503, 0.625, 0.3502, 0.6257, 0.3501, 0.6265, 0.35, 0.6274, 0.3498, 0.6283, 0.3496, 0.629, 0.3493, 0.6299, 0.3491, 0.631, 0.3486, 0.6321, 0.3479, 0.6331, 0.3469, 0.6343, 0.3457])
me_cube_002.materials.append(mat_material)
me_cube_002.use_remesh_preserve_volume = False
me_cube_002.use_remesh_preserve_attributes = False
me_cube_002.use_mirror_vertex_groups = False
me_cube_002.update()

# ---- objects
ob_plane_001 = bpy.data.objects.new('Plane.001', me_plane_002)
ob_plane = bpy.data.objects.new('Plane', me_plane_001)
ob_cube_001 = bpy.data.objects.new('Cube.001', me_cube_002)
ob_lamp = bpy.data.objects.new('Lamp', light_lamp)
ob_camera = bpy.data.objects.new('Camera', cam_camera)

# ---- transforms, parenting, visibility, modifiers, constraints
ob_plane_001.location = (-1.563, -5.036e-07, 0.25)
ob_plane_001.scale = (0.2, 0.03125, 1.0)
ob_plane_001.lineart.crease_threshold = 0.0
ob_plane.location = (1.562, -5.036e-07, 0.25)
ob_plane.rotation_euler = (0.0, -0.0, 0.5236)
ob_plane.scale = (0.2, 0.03125, 1.0)
ob_plane.lineart.crease_threshold = 0.0
ob_cube_001.location = (-0.425, -5.762e-07, 0.6125)
ob_cube_001.lineart.crease_threshold = 0.0
ob_lamp.location = (4.076, 1.005, 5.904)
ob_lamp.rotation_euler = (0.6503, 0.05522, 1.866)
ob_lamp.lock_rotations_4d = False
ob_lamp.empty_display_type = 'ARROWS'
ob_lamp.color = (0.0, 0.0, 0.0, 0.0)
ob_lamp.lineart.crease_threshold = 0.0
ob_camera.location = (7.481, -6.508, 5.344)
ob_camera.rotation_euler = (1.109, 0.01082, 0.8149)
ob_camera.lock_rotations_4d = False
ob_camera.empty_display_type = 'ARROWS'
ob_camera.color = (0.0, 0.0, 0.0, 0.0)
ob_camera.display_type = 'WIRE'
ob_camera.lineart.crease_threshold = 0.0

# ---- collection membership
col_collection_1.objects.link(ob_plane_001)
col_collection_1.objects.link(ob_plane)
col_collection_1.objects.link(ob_cube_001)
col_collection_1.objects.link(ob_lamp)
col_collection_1.objects.link(ob_camera)

# ---- scene / render settings (as saved in the file)
scene.camera = ob_camera
scene.frame_start = 1; scene.frame_end = 250; scene.frame_set(1)
scene.render.engine = 'BLENDER_EEVEE_NEXT'
scene.render.resolution_percentage = 50
scene.render.dither_intensity = 0.0
scene.cycles.use_denoising = False
scene.cycles.samples = 128
scene.cycles.sampling_pattern = 'TABULATED_SOBOL'
scene.cycles.light_sampling_threshold = 0.0
scene.cycles.use_adaptive_sampling = False
scene.cycles.use_light_tree = False
scene.cycles.blur_glossy = 0.0
scene.cycles.sample_clamp_indirect = 0.0
scene.view_settings.view_transform = 'Standard'
bpy.context.view_layer.update()
